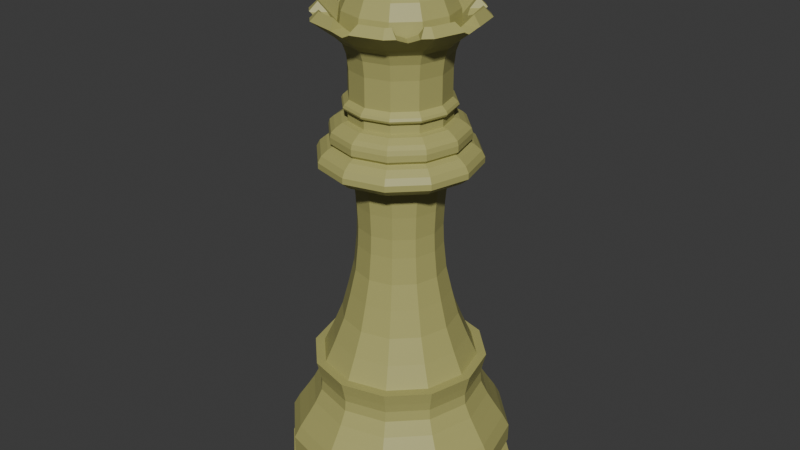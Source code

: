 # Source: Queen_White.blend  (saved by Blender 5.0.119; exported with 4.5.12 LTS)
import bpy
from mathutils import Matrix  # noqa: F401  (used for matrix-valued properties, if any)

bpy.ops.wm.read_factory_settings(use_empty=True)
scene = bpy.context.scene
scene.name = 'Scene'

# ---- collections
col_collection = bpy.data.collections.new('Collection'); scene.collection.children.link(col_collection)

# ---- materials (node trees are filled in below, after node groups)
mat_white = bpy.data.materials.new('White')
mat_white.alpha_threshold = 0.0
mat_white.use_backface_culling_lightprobe_volume = False
mat_white.roughness = 0.5
mat_white.line_color = (0.0, 0.0, 0.0, 1.0)

# ---- material node trees
mat_white.use_nodes = True; mat_white.node_tree.nodes.clear()
_N = mat_white.node_tree.nodes; _L = mat_white.node_tree.links
n0 = _N.new('ShaderNodeOutputMaterial'); n0.name = 'Material Output'; n0.location = (200, 100)
n1 = _N.new('ShaderNodeBsdfPrincipled'); n1.name = 'Principled BSDF'; n1.location = (-200, 100)
n1.inputs[0].default_value = (0.4225, 0.4059, 0.1379, 1.0)
_L.new(n1.outputs[0], n0.inputs[0])
n0.is_active_output = True

# ---- world
world_world = bpy.data.worlds.new('World'); scene.world = world_world
world_world.use_nodes = True; world_world.node_tree.nodes.clear()
_N = world_world.node_tree.nodes; _L = world_world.node_tree.links
n0 = _N.new('ShaderNodeOutputWorld'); n0.name = 'World Output'; n0.location = (200, 100)
n1 = _N.new('ShaderNodeBackground'); n1.name = 'Background'; n1.location = (-200, 100)
n1.inputs[0].default_value = (0.05088, 0.05088, 0.05088, 1.0)
_L.new(n1.outputs[0], n0.inputs[0])
n0.is_active_output = True
world_world.color = (0.05088, 0.05088, 0.05088)
world_world.sun_shadow_jitter_overblur = 0.0

# ---- meshes
me_plane_001 = bpy.data.meshes.new('Plane.001')
me_plane_001.from_pydata([(5.96e-08, 0.0, 1.79), (5.96e-08, 0.03669, 1.783), (5.96e-08, 0.06289, 1.774), (5.96e-08, 0.07337, 1.753), (5.96e-08, 0.07993, 1.726), (5.96e-08, 0.06813, 1.702), (5.96e-08, 0.05241, 1.684), (5.96e-08, 0.05241, 1.675), (5.96e-08, 0.08255, 1.665), (5.96e-08, 0.1192, 1.644), (5.96e-08, 0.1494, 1.619), (5.96e-08, 0.1709, 1.574), (5.96e-08, 0.1784, 1.52), (5.96e-08, 0.2182, 1.523), (5.96e-08, 0.1885, 1.501), (5.96e-08, 0.169, 1.482), (5.96e-08, 0.1582, 1.452), (5.96e-08, 0.1525, 1.405), (5.96e-08, 0.1525, 1.317), (5.96e-08, 0.1677, 1.303), (5.96e-08, 0.1715, 1.295), (5.96e-08, 0.169, 1.289), (5.96e-08, 0.1563, 1.281), (5.96e-08, 0.157, 1.254), (-0.1337, 0.1337, 1.537), (5.96e-08, 0.1746, 1.25), (5.96e-08, 0.1961, 1.236), (5.96e-08, 0.2081, 1.225), (5.96e-08, 0.2119, 1.211), (5.96e-08, 0.2119, 1.192), (5.96e-08, 0.2024, 1.182), (5.96e-08, 0.2195, 1.174), (5.96e-08, 0.2397, 1.157), (5.96e-08, 0.2498, 1.138), (5.96e-08, 0.2498, 1.12), (5.96e-08, 0.2385, 1.11), (5.96e-08, 0.2233, 1.098), (5.96e-08, 0.1456, 1.094), (5.96e-08, 0.1418, 1.051), (5.96e-08, 0.1355, 0.9832), (5.96e-08, 0.1323, 0.9105), (5.96e-08, 0.1348, 0.8511), (5.96e-08, 0.1437, 0.7665), (5.96e-08, 0.162, 0.6881), (5.96e-08, 0.1841, 0.6041), (5.96e-08, 0.2157, 0.527), (5.96e-08, 0.2467, 0.4594), (5.96e-08, 0.2764, 0.4594), (5.96e-08, 0.2669, 0.4196), (5.96e-08, 0.2612, 0.3911), (5.96e-08, 0.2637, 0.357), (5.96e-08, 0.2859, 0.3134), (5.96e-08, 0.3086, 0.2774), (5.96e-08, 0.3389, 0.2319), (5.96e-08, 0.3592, 0.194), (5.96e-08, 0.3585, 0.1365), (-0.1337, -0.1337, 1.537), (5.96e-08, 0.3377, 0.1011), (5.96e-08, 0.3377, 0.0853), (5.96e-08, 0.3655, 0.0853), (5.96e-08, 0.3655, 0.01896), (5.96e-08, 0.3383, 0.0), (5.96e-08, 0.0, 0.0), (0.0, 0.0, 1.79), (-0.01834, 0.03177, 1.783), (-0.03145, 0.05447, 1.774), (-0.03669, 0.06354, 1.753), (-0.03996, 0.06922, 1.726), (-0.03407, 0.05901, 1.702), (-0.02621, 0.04539, 1.684), (-0.02621, 0.04539, 1.675), (-0.04127, 0.07149, 1.665), (-0.05962, 0.1033, 1.644), (-0.07468, 0.1294, 1.619), (-0.08543, 0.148, 1.574), (-0.08922, 0.1545, 1.52), (-0.1161, 0.201, 1.578), (-0.129, 0.2235, 1.553), (-0.1091, 0.189, 1.523), (-0.09427, 0.1633, 1.501), (-0.08448, 0.1463, 1.482), (-0.07911, 0.137, 1.452), (-0.07626, 0.1321, 1.405), (-0.07626, 0.1321, 1.317), (-0.08385, 0.1452, 1.303), (-0.08574, 0.1485, 1.295), (-0.08448, 0.1463, 1.289), (-0.07816, 0.1354, 1.281), (-0.07848, 0.1359, 1.254), (0.1337, -0.1337, 1.537), (-0.08732, 0.1512, 1.25), (-0.09806, 0.1699, 1.236), (-0.1041, 0.1802, 1.225), (-0.106, 0.1835, 1.211), (-0.106, 0.1835, 1.192), (-0.1012, 0.1753, 1.182), (-0.1098, 0.1901, 1.174), (-0.1199, 0.2076, 1.157), (-0.1249, 0.2164, 1.138), (-0.1249, 0.2164, 1.12), (-0.1192, 0.2065, 1.11), (-0.1116, 0.1934, 1.098), (-0.07279, 0.1261, 1.094), (-0.07089, 0.1228, 1.051), (-0.06773, 0.1173, 0.9832), (-0.06615, 0.1146, 0.9105), (-0.06742, 0.1168, 0.8511), (-0.07184, 0.1244, 0.7665), (-0.081, 0.1403, 0.6881), (-0.09206, 0.1595, 0.6041), (-0.1079, 0.1868, 0.527), (-0.1233, 0.2136, 0.4594), (-0.1382, 0.2393, 0.4594), (-0.1334, 0.2311, 0.4196), (-0.1306, 0.2262, 0.3911), (-0.1319, 0.2284, 0.357), (-0.1429, 0.2476, 0.3134), (-0.1543, 0.2673, 0.2774), (-0.1695, 0.2935, 0.2319), (-0.1796, 0.311, 0.194), (-0.1793, 0.3105, 0.1365), (-0.1688, 0.2924, 0.1011), (0.1337, 0.1337, 1.537), (-0.1688, 0.2924, 0.0853), (-0.1827, 0.3165, 0.0853), (-0.1827, 0.3165, 0.01896), (-0.1691, 0.293, 0.0), (0.0, 0.0, 0.0), (-0.03177, 0.01834, 1.783), (-0.05447, 0.03145, 1.774), (-0.06354, 0.03669, 1.753), (-0.06922, 0.03996, 1.726), (-0.05901, 0.03407, 1.702), (-0.04539, 0.02621, 1.684), (-0.04539, 0.02621, 1.675), (-0.07149, 0.04127, 1.665), (-0.1033, 0.05962, 1.644), (-0.1294, 0.07468, 1.619), (-0.148, 0.08543, 1.574), (-0.1545, 0.08922, 1.52), (-0.201, 0.1161, 1.578), (-0.2235, 0.129, 1.553), (-0.189, 0.1091, 1.523), (-0.1633, 0.09427, 1.501), (-0.1463, 0.08448, 1.482), (-0.137, 0.07911, 1.452), (-0.1321, 0.07626, 1.405), (-0.1321, 0.07626, 1.317), (-0.1452, 0.08385, 1.303), (-0.1485, 0.08574, 1.295), (-0.1463, 0.08448, 1.289), (-0.1354, 0.07816, 1.281), (-0.1359, 0.07848, 1.254), (-0.1512, 0.08732, 1.25), (-0.1699, 0.09806, 1.236), (-0.1802, 0.1041, 1.225), (-0.1835, 0.106, 1.211), (-0.1835, 0.106, 1.192), (-0.1753, 0.1012, 1.182), (-0.1901, 0.1098, 1.174), (-0.2076, 0.1199, 1.157), (-0.2164, 0.1249, 1.138), (-0.2164, 0.1249, 1.12), (-0.2065, 0.1192, 1.11), (-0.1934, 0.1116, 1.098), (-0.1261, 0.07279, 1.094), (-0.1228, 0.07089, 1.051), (-0.1173, 0.06773, 0.9832), (-0.1146, 0.06615, 0.9105), (-0.1168, 0.06742, 0.8511), (-0.1244, 0.07184, 0.7665), (-0.1403, 0.081, 0.6881), (-0.1595, 0.09206, 0.6041), (-0.1868, 0.1079, 0.527), (-0.2136, 0.1233, 0.4594), (-0.2393, 0.1382, 0.4594), (-0.2311, 0.1334, 0.4196), (-0.2262, 0.1306, 0.3911), (-0.2284, 0.1319, 0.357), (-0.2476, 0.1429, 0.3134), (-0.2673, 0.1543, 0.2774), (-0.2935, 0.1695, 0.2319), (-0.311, 0.1796, 0.194), (-0.3105, 0.1793, 0.1365), (-0.2924, 0.1688, 0.1011), (-0.2924, 0.1688, 0.0853), (-0.3165, 0.1827, 0.0853), (-0.3165, 0.1827, 0.01896), (-0.293, 0.1691, 0.0), (-0.03669, 2.384e-07, 1.783), (-0.06289, 2.384e-07, 1.774), (-0.07337, 0.0, 1.753), (-0.07993, 2.384e-07, 1.726), (-0.06813, 0.0, 1.702), (-0.05241, 0.0, 1.684), (-0.05241, 0.0, 1.675), (-0.08255, 2.384e-07, 1.665), (-0.1192, 0.0, 1.644), (-0.1494, 2.384e-07, 1.619), (-0.1709, 0.0, 1.574), (-0.1784, 0.0, 1.52), (-0.2182, 0.0, 1.523), (-0.1885, 0.0, 1.501), (-0.169, 0.0, 1.482), (-0.1582, 0.0, 1.452), (-0.1525, 2.384e-07, 1.405), (-0.1525, 2.384e-07, 1.317), (-0.1677, 0.0, 1.303), (-0.1715, 2.384e-07, 1.295), (-0.169, 0.0, 1.289), (-0.1563, 2.384e-07, 1.281), (-0.157, 2.384e-07, 1.254), (-0.1746, 2.384e-07, 1.25), (-0.1961, 0.0, 1.236), (-0.2081, 2.384e-07, 1.225), (-0.2119, 2.384e-07, 1.211), (-0.2119, 2.384e-07, 1.192), (-0.2024, 2.384e-07, 1.182), (-0.2195, 0.0, 1.174), (-0.2397, 2.384e-07, 1.157), (-0.2498, 0.0, 1.138), (-0.2498, 0.0, 1.12), (-0.2385, 2.384e-07, 1.11), (-0.2233, 0.0, 1.098), (-0.1456, 2.384e-07, 1.094), (-0.1418, 0.0, 1.051), (-0.1355, 2.384e-07, 0.9832), (-0.1323, 0.0, 0.9105), (-0.1348, 0.0, 0.8511), (-0.1437, 0.0, 0.7665), (-0.162, 0.0, 0.6881), (-0.1841, 2.384e-07, 0.6041), (-0.2157, 2.384e-07, 0.527), (-0.2467, 2.384e-07, 0.4594), (-0.2764, 0.0, 0.4594), (-0.2669, 0.0, 0.4196), (-0.2612, 2.384e-07, 0.3911), (-0.2637, 0.0, 0.357), (-0.2859, 0.0, 0.3134), (-0.3086, 0.0, 0.2774), (-0.3389, 2.384e-07, 0.2319), (-0.3592, 2.384e-07, 0.194), (-0.3585, 2.384e-07, 0.1365), (-0.3377, 0.0, 0.1011), (-0.3377, 0.0, 0.0853), (-0.3655, 0.0, 0.0853), (-0.3655, 0.0, 0.01896), (-0.3383, 0.0, 0.0), (-0.03177, -0.01834, 1.783), (-0.05447, -0.03145, 1.774), (-0.06354, -0.03669, 1.753), (-0.06922, -0.03996, 1.726), (-0.05901, -0.03407, 1.702), (-0.04539, -0.02621, 1.684), (-0.04539, -0.02621, 1.675), (-0.07149, -0.04127, 1.665), (-0.1033, -0.05962, 1.644), (-0.1294, -0.07468, 1.619), (-0.148, -0.08543, 1.574), (-0.1545, -0.08922, 1.52), (-0.201, -0.1161, 1.578), (-0.2235, -0.129, 1.553), (-0.189, -0.1091, 1.523), (-0.1633, -0.09427, 1.501), (-0.1463, -0.08448, 1.482), (-0.137, -0.07911, 1.452), (-0.1321, -0.07626, 1.405), (-0.1321, -0.07626, 1.317), (-0.1452, -0.08385, 1.303), (-0.1485, -0.08574, 1.295), (-0.1463, -0.08448, 1.289), (-0.1354, -0.07816, 1.281), (-0.1359, -0.07848, 1.254), (-0.1512, -0.08732, 1.25), (-0.1699, -0.09806, 1.236), (-0.1802, -0.1041, 1.225), (-0.1835, -0.106, 1.211), (-0.1835, -0.106, 1.192), (-0.1753, -0.1012, 1.182), (-0.1901, -0.1098, 1.174), (-0.2076, -0.1199, 1.157), (-0.2164, -0.1249, 1.138), (-0.2164, -0.1249, 1.12), (-0.2065, -0.1192, 1.11), (-0.1934, -0.1116, 1.098), (-0.1261, -0.07279, 1.094), (-0.1228, -0.07089, 1.051), (-0.1173, -0.06773, 0.9832), (-0.1146, -0.06615, 0.9105), (-0.1168, -0.06742, 0.8511), (-0.1244, -0.07184, 0.7665), (-0.1403, -0.081, 0.6881), (-0.1595, -0.09206, 0.6041), (-0.1868, -0.1079, 0.527), (-0.2136, -0.1233, 0.4594), (-0.2393, -0.1382, 0.4594), (-0.2311, -0.1334, 0.4196), (-0.2262, -0.1306, 0.3911), (-0.2284, -0.1319, 0.357), (-0.2476, -0.1429, 0.3134), (-0.2673, -0.1543, 0.2774), (-0.2935, -0.1695, 0.2319), (-0.311, -0.1796, 0.194), (-0.3105, -0.1793, 0.1365), (-0.2924, -0.1688, 0.1011), (-0.2924, -0.1688, 0.0853), (-0.3165, -0.1827, 0.0853), (-0.3165, -0.1827, 0.01896), (-0.293, -0.1691, 0.0), (-0.01834, -0.03177, 1.783), (-0.03145, -0.05447, 1.774), (-0.03669, -0.06354, 1.753), (-0.03996, -0.06922, 1.726), (-0.03407, -0.059, 1.702), (-0.02621, -0.04539, 1.684), (-0.02621, -0.04539, 1.675), (-0.04127, -0.07149, 1.665), (-0.05962, -0.1033, 1.644), (-0.07468, -0.1294, 1.619), (-0.08543, -0.148, 1.574), (-0.08922, -0.1545, 1.52), (-0.1161, -0.201, 1.578), (-0.129, -0.2235, 1.553), (-0.1091, -0.189, 1.523), (-0.09427, -0.1633, 1.501), (-0.08448, -0.1463, 1.482), (-0.07911, -0.137, 1.452), (-0.07626, -0.1321, 1.405), (-0.07626, -0.1321, 1.317), (-0.08385, -0.1452, 1.303), (-0.08574, -0.1485, 1.295), (-0.08448, -0.1463, 1.289), (-0.07816, -0.1354, 1.281), (-0.07848, -0.1359, 1.254), (-0.08732, -0.1512, 1.25), (-0.09806, -0.1699, 1.236), (-0.1041, -0.1802, 1.225), (-0.106, -0.1835, 1.211), (-0.106, -0.1835, 1.192), (-0.1012, -0.1753, 1.182), (-0.1098, -0.1901, 1.174), (-0.1199, -0.2076, 1.157), (-0.1249, -0.2164, 1.138), (-0.1249, -0.2164, 1.12), (-0.1192, -0.2065, 1.11), (-0.1116, -0.1934, 1.098), (-0.07279, -0.1261, 1.094), (-0.07089, -0.1228, 1.051), (-0.06773, -0.1173, 0.9832), (-0.06615, -0.1146, 0.9105), (-0.06742, -0.1168, 0.8511), (-0.07184, -0.1244, 0.7665), (-0.081, -0.1403, 0.6881), (-0.09206, -0.1595, 0.6041), (-0.1079, -0.1868, 0.527), (-0.1233, -0.2136, 0.4594), (-0.1382, -0.2393, 0.4594), (-0.1334, -0.2311, 0.4196), (-0.1306, -0.2262, 0.3911), (-0.1319, -0.2284, 0.357), (-0.1429, -0.2476, 0.3134), (-0.1543, -0.2673, 0.2774), (-0.1695, -0.2935, 0.2319), (-0.1796, -0.311, 0.194), (-0.1793, -0.3105, 0.1365), (-0.1688, -0.2924, 0.1011), (-0.1688, -0.2924, 0.0853), (-0.1827, -0.3165, 0.0853), (-0.1827, -0.3165, 0.01896), (-0.1691, -0.293, 0.0), (-2.384e-07, -0.03669, 1.783), (-2.384e-07, -0.06289, 1.774), (-1.192e-07, -0.07337, 1.753), (-2.384e-07, -0.07993, 1.726), (-2.384e-07, -0.06813, 1.702), (0.0, -0.05241, 1.684), (0.0, -0.05241, 1.675), (-2.384e-07, -0.08255, 1.665), (-1.192e-07, -0.1192, 1.644), (-2.384e-07, -0.1494, 1.619), (-1.192e-07, -0.1709, 1.574), (-1.192e-07, -0.1784, 1.52), (-1.192e-07, -0.2182, 1.523), (-1.192e-07, -0.1885, 1.501), (-1.192e-07, -0.169, 1.482), (0.0, -0.1582, 1.452), (-2.384e-07, -0.1525, 1.405), (-2.384e-07, -0.1525, 1.317), (0.0, -0.1677, 1.303), (-2.384e-07, -0.1715, 1.295), (-1.192e-07, -0.169, 1.289), (-3.576e-07, -0.1563, 1.281), (-2.384e-07, -0.157, 1.254), (-3.576e-07, -0.1746, 1.25), (-1.192e-07, -0.1961, 1.236), (-2.384e-07, -0.2081, 1.225), (-2.384e-07, -0.2119, 1.211), (-2.384e-07, -0.2119, 1.192), (-2.384e-07, -0.2024, 1.182), (0.0, -0.2195, 1.174), (-2.384e-07, -0.2397, 1.157), (-1.192e-07, -0.2498, 1.138), (-1.192e-07, -0.2498, 1.12), (-2.384e-07, -0.2385, 1.11), (-1.192e-07, -0.2233, 1.098), (-4.768e-07, -0.1456, 1.094), (0.0, -0.1418, 1.051), (-2.384e-07, -0.1355, 0.9832), (0.0, -0.1323, 0.9105), (-1.192e-07, -0.1348, 0.8511), (-1.192e-07, -0.1437, 0.7665), (-1.192e-07, -0.162, 0.6881), (-2.384e-07, -0.1841, 0.6041), (-2.384e-07, -0.2157, 0.527), (-3.576e-07, -0.2467, 0.4594), (-1.192e-07, -0.2764, 0.4594), (0.0, -0.2669, 0.4196), (-3.576e-07, -0.2612, 0.3911), (-1.192e-07, -0.2637, 0.357), (-1.192e-07, -0.2859, 0.3134), (-1.192e-07, -0.3086, 0.2774), (-2.384e-07, -0.3389, 0.2319), (-3.576e-07, -0.3592, 0.194), (-2.384e-07, -0.3585, 0.1365), (0.0, -0.3377, 0.1011), (0.0, -0.3377, 0.0853), (0.0, -0.3655, 0.0853), (0.0, -0.3655, 0.01896), (0.0, -0.3383, 0.0), (0.01834, -0.03177, 1.783), (0.03145, -0.05447, 1.774), (0.03669, -0.06354, 1.753), (0.03996, -0.06922, 1.726), (0.03407, -0.059, 1.702), (0.02621, -0.04539, 1.684), (0.02621, -0.04539, 1.675), (0.04127, -0.07149, 1.665), (0.05962, -0.1033, 1.644), (0.07468, -0.1294, 1.619), (0.08543, -0.148, 1.574), (0.08922, -0.1545, 1.52), (0.1161, -0.201, 1.578), (0.129, -0.2235, 1.553), (0.1091, -0.189, 1.523), (0.09427, -0.1633, 1.501), (0.08448, -0.1463, 1.482), (0.07911, -0.137, 1.452), (0.07626, -0.1321, 1.405), (0.07626, -0.1321, 1.317), (0.08385, -0.1452, 1.303), (0.08574, -0.1485, 1.295), (0.08448, -0.1463, 1.289), (0.07816, -0.1354, 1.281), (0.07848, -0.1359, 1.254), (0.08732, -0.1512, 1.25), (0.09806, -0.1699, 1.236), (0.1041, -0.1802, 1.225), (0.106, -0.1835, 1.211), (0.106, -0.1835, 1.192), (0.1012, -0.1753, 1.182), (0.1098, -0.1901, 1.174), (0.1199, -0.2076, 1.157), (0.1249, -0.2164, 1.138), (0.1249, -0.2164, 1.12), (0.1192, -0.2065, 1.11), (0.1116, -0.1934, 1.098), (0.07279, -0.1261, 1.094), (0.07089, -0.1228, 1.051), (0.06773, -0.1173, 0.9832), (0.06615, -0.1146, 0.9105), (0.06742, -0.1168, 0.8511), (0.07184, -0.1244, 0.7665), (0.081, -0.1403, 0.6881), (0.09206, -0.1595, 0.6041), (0.1079, -0.1868, 0.527), (0.1233, -0.2136, 0.4594), (0.1382, -0.2393, 0.4594), (0.1334, -0.2311, 0.4196), (0.1306, -0.2262, 0.3911), (0.1319, -0.2284, 0.357), (0.1429, -0.2476, 0.3134), (0.1543, -0.2673, 0.2774), (0.1695, -0.2935, 0.2319), (0.1796, -0.311, 0.194), (0.1793, -0.3105, 0.1365), (0.1688, -0.2924, 0.1011), (0.1688, -0.2924, 0.0853), (0.1827, -0.3165, 0.0853), (0.1827, -0.3165, 0.01896), (0.1691, -0.293, 0.0), (0.03177, -0.01834, 1.783), (0.05447, -0.03145, 1.774), (0.06354, -0.03669, 1.753), (0.06922, -0.03996, 1.726), (0.059, -0.03407, 1.702), (0.04539, -0.02621, 1.684), (0.04539, -0.02621, 1.675), (0.07149, -0.04127, 1.665), (0.1033, -0.05962, 1.644), (0.1294, -0.07468, 1.619), (0.148, -0.08543, 1.574), (0.1545, -0.08922, 1.52), (0.201, -0.1161, 1.578), (0.2235, -0.129, 1.553), (0.189, -0.1091, 1.523), (0.1633, -0.09427, 1.501), (0.1463, -0.08448, 1.482), (0.137, -0.07911, 1.452), (0.1321, -0.07626, 1.405), (0.1321, -0.07626, 1.317), (0.1452, -0.08385, 1.303), (0.1485, -0.08574, 1.295), (0.1463, -0.08448, 1.289), (0.1354, -0.07816, 1.281), (0.1359, -0.07848, 1.254), (0.1512, -0.08732, 1.25), (0.1699, -0.09806, 1.236), (0.1802, -0.1041, 1.225), (0.1835, -0.106, 1.211), (0.1835, -0.106, 1.192), (0.1753, -0.1012, 1.182), (0.1901, -0.1098, 1.174), (0.2076, -0.1199, 1.157), (0.2164, -0.1249, 1.138), (0.2164, -0.1249, 1.12), (0.2065, -0.1192, 1.11), (0.1934, -0.1116, 1.098), (0.1261, -0.07279, 1.094), (0.1228, -0.07089, 1.051), (0.1173, -0.06773, 0.9832), (0.1146, -0.06615, 0.9105), (0.1168, -0.06742, 0.8511), (0.1244, -0.07184, 0.7665), (0.1403, -0.081, 0.6881), (0.1595, -0.09206, 0.6041), (0.1868, -0.1079, 0.527), (0.2136, -0.1233, 0.4594), (0.2393, -0.1382, 0.4594), (0.2311, -0.1334, 0.4196), (0.2262, -0.1306, 0.3911), (0.2284, -0.1319, 0.357), (0.2476, -0.1429, 0.3134), (0.2673, -0.1543, 0.2774), (0.2935, -0.1695, 0.2319), (0.311, -0.1796, 0.194), (0.3105, -0.1793, 0.1365), (0.2924, -0.1688, 0.1011), (0.2924, -0.1688, 0.0853), (0.3165, -0.1827, 0.0853), (0.3165, -0.1827, 0.01896), (0.293, -0.1691, 0.0), (0.03669, -4.768e-07, 1.783), (0.06289, -2.384e-07, 1.774), (0.07337, -2.384e-07, 1.753), (0.07993, -4.768e-07, 1.726), (0.06813, 0.0, 1.702), (0.05241, 0.0, 1.684), (0.05241, 0.0, 1.675), (0.08255, -2.384e-07, 1.665), (0.1192, -2.384e-07, 1.644), (0.1494, 0.0, 1.619), (0.1709, -2.384e-07, 1.574), (0.1784, 0.0, 1.52), (0.2182, -2.384e-07, 1.523), (0.1885, -2.384e-07, 1.501), (0.169, -2.384e-07, 1.482), (0.1582, 0.0, 1.452), (0.1525, -2.384e-07, 1.405), (0.1525, -2.384e-07, 1.317), (0.1677, 0.0, 1.303), (0.1715, -4.768e-07, 1.295), (0.169, -2.384e-07, 1.289), (0.1563, -4.768e-07, 1.281), (0.157, -4.768e-07, 1.254), (0.1746, -4.768e-07, 1.25), (0.1961, 0.0, 1.236), (0.2081, -4.768e-07, 1.225), (0.2119, 0.0, 1.211), (0.2119, 0.0, 1.192), (0.2024, -4.768e-07, 1.182), (0.2195, 0.0, 1.174), (0.2397, -2.384e-07, 1.157), (0.2498, -2.384e-07, 1.138), (0.2498, -2.384e-07, 1.12), (0.2385, -4.768e-07, 1.11), (0.2233, 0.0, 1.098), (0.1456, -4.768e-07, 1.094), (0.1418, 0.0, 1.051), (0.1355, -4.768e-07, 0.9832), (0.1323, 0.0, 0.9105), (0.1348, -2.384e-07, 0.8511), (0.1437, -2.384e-07, 0.7665), (0.162, -2.384e-07, 0.6881), (0.1841, -4.768e-07, 0.6041), (0.2157, -4.768e-07, 0.527), (0.2467, -4.768e-07, 0.4594), (0.2764, 0.0, 0.4594), (0.2669, 0.0, 0.4196), (0.2612, -4.768e-07, 0.3911), (0.2637, -2.384e-07, 0.357), (0.2859, 0.0, 0.3134), (0.3086, -2.384e-07, 0.2774), (0.3389, -2.384e-07, 0.2319), (0.3592, -2.384e-07, 0.194), (0.3585, -2.384e-07, 0.1365), (0.3377, 0.0, 0.1011), (0.3377, 0.0, 0.0853), (0.3655, 0.0, 0.0853), (0.3655, 0.0, 0.01896), (0.3383, 0.0, 0.0), (0.03177, 0.01834, 1.783), (0.05447, 0.03145, 1.774), (0.06354, 0.03669, 1.753), (0.06922, 0.03996, 1.726), (0.059, 0.03407, 1.702), (0.04539, 0.02621, 1.684), (0.04539, 0.02621, 1.675), (0.07149, 0.04127, 1.665), (0.1033, 0.05962, 1.644), (0.1294, 0.07468, 1.619), (0.148, 0.08543, 1.574), (0.1545, 0.08922, 1.52), (0.201, 0.1161, 1.578), (0.2235, 0.129, 1.553), (0.189, 0.1091, 1.523), (0.1633, 0.09427, 1.501), (0.1463, 0.08448, 1.482), (0.137, 0.07911, 1.452), (0.1321, 0.07626, 1.405), (0.1321, 0.07626, 1.317), (0.1452, 0.08385, 1.303), (0.1485, 0.08574, 1.295), (0.1463, 0.08448, 1.289), (0.1354, 0.07816, 1.281), (0.1359, 0.07848, 1.254), (0.1512, 0.08732, 1.25), (0.1699, 0.09806, 1.236), (0.1802, 0.1041, 1.225), (0.1835, 0.106, 1.211), (0.1835, 0.106, 1.192), (0.1753, 0.1012, 1.182), (0.1901, 0.1098, 1.174), (0.2076, 0.1199, 1.157), (0.2164, 0.1249, 1.138), (0.2164, 0.1249, 1.12), (0.2065, 0.1192, 1.11), (0.1934, 0.1116, 1.098), (0.1261, 0.07279, 1.094), (0.1228, 0.07089, 1.051), (0.1173, 0.06773, 0.9832), (0.1146, 0.06615, 0.9105), (0.1168, 0.06742, 0.8511), (0.1244, 0.07184, 0.7665), (0.1403, 0.081, 0.6881), (0.1595, 0.09206, 0.6041), (0.1868, 0.1079, 0.527), (0.2136, 0.1233, 0.4594), (0.2393, 0.1382, 0.4594), (0.2311, 0.1334, 0.4196), (0.2262, 0.1306, 0.3911), (0.2284, 0.1319, 0.357), (0.2476, 0.1429, 0.3134), (0.2673, 0.1543, 0.2774), (0.2935, 0.1695, 0.2319), (0.311, 0.1796, 0.194), (0.3105, 0.1793, 0.1365), (0.2924, 0.1688, 0.1011), (0.2924, 0.1688, 0.0853), (0.3165, 0.1827, 0.0853), (0.3165, 0.1827, 0.01896), (0.293, 0.1691, 0.0), (0.01834, 0.03177, 1.783), (0.03145, 0.05447, 1.774), (0.03669, 0.06354, 1.753), (0.03996, 0.06922, 1.726), (0.03407, 0.059, 1.702), (0.02621, 0.04539, 1.684), (0.02621, 0.04539, 1.675), (0.04127, 0.07149, 1.665), (0.05962, 0.1033, 1.644), (0.07468, 0.1294, 1.619), (0.08543, 0.148, 1.574), (0.08922, 0.1545, 1.52), (0.1161, 0.201, 1.578), (0.129, 0.2235, 1.553), (0.1091, 0.189, 1.523), (0.09427, 0.1633, 1.501), (0.08448, 0.1463, 1.482), (0.07911, 0.137, 1.452), (0.07626, 0.1321, 1.405), (0.07626, 0.1321, 1.317), (0.08385, 0.1452, 1.303), (0.08574, 0.1485, 1.295), (0.08448, 0.1463, 1.289), (0.07816, 0.1354, 1.281), (0.07848, 0.1359, 1.254), (0.08732, 0.1512, 1.25), (0.09806, 0.1699, 1.236), (0.1041, 0.1802, 1.225), (0.106, 0.1835, 1.211), (0.106, 0.1835, 1.192), (0.1012, 0.1753, 1.182), (0.1098, 0.1901, 1.174), (0.1199, 0.2076, 1.157), (0.1249, 0.2164, 1.138), (0.1249, 0.2164, 1.12), (0.1192, 0.2065, 1.11), (0.1116, 0.1934, 1.098), (0.07279, 0.1261, 1.094), (0.07089, 0.1228, 1.051), (0.06773, 0.1173, 0.9832), (0.06615, 0.1146, 0.9105), (0.06742, 0.1168, 0.8511), (0.07184, 0.1244, 0.7665), (0.081, 0.1403, 0.6881), (0.09206, 0.1595, 0.6041), (0.1079, 0.1868, 0.527), (0.1233, 0.2136, 0.4594), (0.1382, 0.2393, 0.4594), (0.1334, 0.2311, 0.4196), (0.1306, 0.2262, 0.3911), (0.1319, 0.2284, 0.357), (0.1429, 0.2476, 0.3134), (0.1543, 0.2673, 0.2774), (0.1695, 0.2935, 0.2319), (0.1796, 0.311, 0.194), (0.1793, 0.3105, 0.1365), (0.1688, 0.2924, 0.1011), (0.1688, 0.2924, 0.0853), (0.1827, 0.3165, 0.0853), (0.1827, 0.3165, 0.01896), (0.1691, 0.293, 0.0), (-0.02999, 0.1977, 1.55), (-0.04197, 0.2209, 1.578), (4.153e-08, 0.1944, 1.537), (5.96e-08, 0.1944, 1.537), (-0.0315, 0.2496, 1.553), (4.153e-08, 0.237, 1.537), (5.96e-08, 0.237, 1.537), (-0.02999, 0.2453, 1.55), (-0.1882, 0.1289, 1.578), (-0.1193, 0.1617, 1.55), (-0.1289, 0.1882, 1.578), (-0.1617, 0.1193, 1.55), (-0.1311, 0.1363, 1.539), (-0.1363, 0.1311, 1.539), (-0.1985, 0.154, 1.553), (-0.154, 0.1985, 1.553), (-0.1942, 0.1518, 1.55), (-0.1518, 0.1942, 1.55), (-0.1619, 0.1619, 1.537), (-0.2209, 0.04197, 1.578), (-0.1944, 0.0, 1.537), (-0.1944, 1.078e-07, 1.537), (-0.1977, 0.02999, 1.55), (-0.2496, 0.0315, 1.553), (-0.237, 1.122e-07, 1.537), (-0.2453, 0.02999, 1.55), (-0.1977, -0.02999, 1.55), (-0.2209, -0.04197, 1.578), (-0.2496, -0.0315, 1.553), (-0.237, 1.092e-07, 1.537), (-0.2453, -0.02999, 1.55), (-0.1985, -0.154, 1.553), (-0.154, -0.1985, 1.553), (-0.1882, -0.1289, 1.578), (-0.1289, -0.1882, 1.578), (-0.1942, -0.1518, 1.55), (-0.1619, -0.1619, 1.537), (-0.1518, -0.1942, 1.55), (-0.1617, -0.1193, 1.55), (-0.1363, -0.1311, 1.539), (-0.1311, -0.1363, 1.539), (-0.1193, -0.1617, 1.55), (-0.04197, -0.2209, 1.578), (-0.02999, -0.1977, 1.55), (-1.437e-07, -0.1944, 1.537), (-1.192e-07, -0.1944, 1.537), (-0.0315, -0.2496, 1.553), (-0.02999, -0.2453, 1.55), (-1.753e-07, -0.237, 1.537), (0.02999, -0.1977, 1.55), (0.04197, -0.2209, 1.578), (0.0315, -0.2496, 1.553), (-1.4e-07, -0.237, 1.537), (0.02999, -0.2453, 1.55), (0.1289, -0.1882, 1.578), (0.1193, -0.1617, 1.55), (0.1882, -0.1289, 1.578), (0.1311, -0.1363, 1.539), (0.1363, -0.1311, 1.539), (0.1617, -0.1193, 1.55), (0.154, -0.1985, 1.553), (0.1985, -0.154, 1.553), (0.1518, -0.1942, 1.55), (0.1619, -0.1619, 1.537), (0.1942, -0.1518, 1.55), (0.2209, -0.04197, 1.578), (0.1977, -0.02999, 1.55), (0.1944, -7.075e-08, 1.537), (0.1944, -9.448e-08, 1.537), (0.2496, -0.0315, 1.553), (0.2453, -0.02999, 1.55), (0.237, -2.384e-07, 1.537), (0.1977, 0.02999, 1.55), (0.2209, 0.04197, 1.578), (0.2496, 0.0315, 1.553), (0.237, -9.302e-08, 1.537), (0.2453, 0.02999, 1.55), (0.1289, 0.1882, 1.578), (0.1882, 0.1289, 1.578), (0.1617, 0.1193, 1.55), (0.1193, 0.1617, 1.55), (0.1363, 0.1311, 1.539), (0.1311, 0.1363, 1.539), (0.154, 0.1985, 1.553), (0.1985, 0.154, 1.553), (0.1518, 0.1942, 1.55), (0.1942, 0.1518, 1.55), (0.1619, 0.1619, 1.537), (0.04197, 0.2209, 1.578), (0.02999, 0.1977, 1.55), (0.0315, 0.2496, 1.553), (0.02999, 0.2453, 1.55)], [], [(57, 58, 123, 121), (30, 31, 96, 95), (5, 6, 69, 68), (58, 59, 124, 123), (31, 32, 97, 96), (6, 7, 70, 69), (59, 60, 125, 124), (32, 33, 98, 97), (7, 8, 71, 70), (60, 61, 126, 125), (33, 34, 99, 98), (8, 9, 72, 71), (61, 62, 127, 126), (34, 35, 100, 99), (9, 10, 73, 72), (35, 36, 101, 100), (10, 11, 74, 73), (36, 37, 102, 101), (11, 12, 75, 74), (37, 38, 103, 102), (733, 76, 75, 12, 735, 734, 732), (38, 39, 104, 103), (77, 76, 733, 736), (39, 40, 105, 104), (737, 738, 13, 78, 77, 736, 739), (40, 41, 106, 105), (13, 14, 79, 78), (41, 42, 107, 106), (14, 15, 80, 79), (42, 43, 108, 107), (15, 16, 81, 80), (43, 44, 109, 108), (16, 17, 82, 81), (44, 45, 110, 109), (17, 18, 83, 82), (45, 46, 111, 110), (18, 19, 84, 83), (46, 47, 112, 111), (19, 20, 85, 84), (47, 48, 113, 112), (20, 21, 86, 85), (48, 49, 114, 113), (21, 22, 87, 86), (49, 50, 115, 114), (22, 23, 88, 87), (50, 51, 116, 115), (23, 25, 90, 88), (51, 52, 117, 116), (25, 26, 91, 90), (0, 1, 64, 63), (52, 53, 118, 117), (26, 27, 92, 91), (1, 2, 65, 64), (53, 54, 119, 118), (27, 28, 93, 92), (2, 3, 66, 65), (54, 55, 120, 119), (28, 29, 94, 93), (3, 4, 67, 66), (55, 57, 121, 120), (29, 30, 95, 94), (4, 5, 68, 67), (84, 85, 149, 148), (112, 113, 176, 175), (85, 86, 150, 149), (113, 114, 177, 176), (86, 87, 151, 150), (114, 115, 178, 177), (87, 88, 152, 151), (115, 116, 179, 178), (88, 90, 153, 152), (116, 117, 180, 179), (90, 91, 154, 153), (64, 128, 63), (117, 118, 181, 180), (91, 92, 155, 154), (64, 65, 129, 128), (118, 119, 182, 181), (92, 93, 156, 155), (65, 66, 130, 129), (119, 120, 183, 182), (93, 94, 157, 156), (66, 67, 131, 130), (120, 121, 184, 183), (94, 95, 158, 157), (67, 68, 132, 131), (121, 123, 185, 184), (95, 96, 159, 158), (68, 69, 133, 132), (123, 124, 186, 185), (96, 97, 160, 159), (69, 70, 134, 133), (124, 125, 187, 186), (97, 98, 161, 160), (70, 71, 135, 134), (125, 126, 188, 187), (98, 99, 162, 161), (71, 72, 136, 135), (126, 127, 188), (99, 100, 163, 162), (72, 73, 137, 136), (100, 101, 164, 163), (73, 74, 138, 137), (101, 102, 165, 164), (74, 75, 139, 138), (102, 103, 166, 165), (740, 140, 139, 75, 76, 742, 741, 744, 745, 743), (103, 104, 167, 166), (746, 141, 140, 740), (742, 76, 77, 747), (104, 105, 168, 167), (747, 77, 78, 142, 141, 746, 748, 750, 749), (105, 106, 169, 168), (78, 79, 143, 142), (106, 107, 170, 169), (79, 80, 144, 143), (107, 108, 171, 170), (80, 81, 145, 144), (108, 109, 172, 171), (81, 82, 146, 145), (109, 110, 173, 172), (82, 83, 147, 146), (110, 111, 174, 173), (83, 84, 148, 147), (111, 112, 175, 174), (154, 155, 214, 213), (128, 129, 190, 189), (181, 182, 241, 240), (155, 156, 215, 214), (129, 130, 191, 190), (182, 183, 242, 241), (156, 157, 216, 215), (130, 131, 192, 191), (183, 184, 243, 242), (157, 158, 217, 216), (131, 132, 193, 192), (184, 185, 244, 243), (158, 159, 218, 217), (132, 133, 194, 193), (185, 186, 245, 244), (159, 160, 219, 218), (133, 134, 195, 194), (186, 187, 246, 245), (160, 161, 220, 219), (134, 135, 196, 195), (187, 188, 247, 246), (161, 162, 221, 220), (135, 136, 197, 196), (188, 127, 247), (162, 163, 222, 221), (136, 137, 198, 197), (163, 164, 223, 222), (137, 138, 199, 198), (164, 165, 224, 223), (138, 139, 200, 199), (165, 166, 225, 224), (752, 200, 139, 140, 751, 754, 753), (166, 167, 226, 225), (751, 140, 141, 755), (167, 168, 227, 226), (755, 141, 142, 201, 756, 757), (168, 169, 228, 227), (142, 143, 202, 201), (169, 170, 229, 228), (143, 144, 203, 202), (170, 171, 230, 229), (144, 145, 204, 203), (171, 172, 231, 230), (145, 146, 205, 204), (172, 173, 232, 231), (146, 147, 206, 205), (173, 174, 233, 232), (147, 148, 207, 206), (174, 175, 234, 233), (148, 149, 208, 207), (175, 176, 235, 234), (149, 150, 209, 208), (176, 177, 236, 235), (150, 151, 210, 209), (177, 178, 237, 236), (151, 152, 211, 210), (178, 179, 238, 237), (152, 153, 212, 211), (179, 180, 239, 238), (153, 154, 213, 212), (128, 189, 63), (180, 181, 240, 239), (219, 220, 281, 280), (195, 196, 255, 254), (246, 247, 308, 307), (220, 221, 282, 281), (196, 197, 256, 255), (247, 127, 308), (221, 222, 283, 282), (197, 198, 257, 256), (222, 223, 284, 283), (198, 199, 258, 257), (223, 224, 285, 284), (199, 200, 259, 258), (224, 225, 286, 285), (759, 260, 259, 200, 752, 758), (225, 226, 287, 286), (261, 260, 759, 760), (226, 227, 288, 287), (756, 201, 262, 261, 760, 762, 761), (227, 228, 289, 288), (201, 202, 263, 262), (228, 229, 290, 289), (202, 203, 264, 263), (229, 230, 291, 290), (203, 204, 265, 264), (230, 231, 292, 291), (204, 205, 266, 265), (231, 232, 293, 292), (205, 206, 267, 266), (232, 233, 294, 293), (206, 207, 268, 267), (233, 234, 295, 294), (207, 208, 269, 268), (234, 235, 296, 295), (208, 209, 270, 269), (235, 236, 297, 296), (209, 210, 271, 270), (236, 237, 298, 297), (210, 211, 272, 271), (237, 238, 299, 298), (211, 212, 273, 272), (238, 239, 300, 299), (212, 213, 274, 273), (189, 248, 63), (239, 240, 301, 300), (213, 214, 275, 274), (189, 190, 249, 248), (240, 241, 302, 301), (214, 215, 276, 275), (190, 191, 250, 249), (241, 242, 303, 302), (215, 216, 277, 276), (191, 192, 251, 250), (242, 243, 304, 303), (216, 217, 278, 277), (192, 193, 252, 251), (243, 244, 305, 304), (217, 218, 279, 278), (193, 194, 253, 252), (244, 245, 306, 305), (218, 219, 280, 279), (194, 195, 254, 253), (245, 246, 307, 306), (286, 287, 348, 347), (322, 321, 766, 764), (260, 261, 763, 765), (287, 288, 349, 348), (261, 262, 323, 322, 764, 769, 768, 767, 763), (288, 289, 350, 349), (262, 263, 324, 323), (289, 290, 351, 350), (263, 264, 325, 324), (290, 291, 352, 351), (264, 265, 326, 325), (291, 292, 353, 352), (265, 266, 327, 326), (292, 293, 354, 353), (266, 267, 328, 327), (293, 294, 355, 354), (267, 268, 329, 328), (294, 295, 356, 355), (268, 269, 330, 329), (295, 296, 357, 356), (269, 270, 331, 330), (296, 297, 358, 357), (270, 271, 332, 331), (297, 298, 359, 358), (271, 272, 333, 332), (298, 299, 360, 359), (272, 273, 334, 333), (299, 300, 361, 360), (273, 274, 335, 334), (248, 309, 63), (300, 301, 362, 361), (274, 275, 336, 335), (248, 249, 310, 309), (301, 302, 363, 362), (275, 276, 337, 336), (249, 250, 311, 310), (302, 303, 364, 363), (276, 277, 338, 337), (250, 251, 312, 311), (303, 304, 365, 364), (277, 278, 339, 338), (251, 252, 313, 312), (304, 305, 366, 365), (278, 279, 340, 339), (252, 253, 314, 313), (305, 306, 367, 366), (279, 280, 341, 340), (253, 254, 315, 314), (306, 307, 368, 367), (280, 281, 342, 341), (254, 255, 316, 315), (307, 308, 369, 368), (281, 282, 343, 342), (255, 256, 317, 316), (308, 127, 369), (282, 283, 344, 343), (256, 257, 318, 317), (283, 284, 345, 344), (257, 258, 319, 318), (284, 285, 346, 345), (258, 259, 320, 319), (285, 286, 347, 346), (321, 320, 259, 260, 765, 770, 771, 772, 773, 766), (353, 354, 413, 412), (327, 328, 387, 386), (354, 355, 414, 413), (328, 329, 388, 387), (355, 356, 415, 414), (329, 330, 389, 388), (356, 357, 416, 415), (330, 331, 390, 389), (357, 358, 417, 416), (331, 332, 391, 390), (358, 359, 418, 417), (332, 333, 392, 391), (359, 360, 419, 418), (333, 334, 393, 392), (360, 361, 420, 419), (334, 335, 394, 393), (309, 370, 63), (361, 362, 421, 420), (335, 336, 395, 394), (309, 310, 371, 370), (362, 363, 422, 421), (336, 337, 396, 395), (310, 311, 372, 371), (363, 364, 423, 422), (337, 338, 397, 396), (311, 312, 373, 372), (364, 365, 424, 423), (338, 339, 398, 397), (312, 313, 374, 373), (365, 366, 425, 424), (339, 340, 399, 398), (313, 314, 375, 374), (366, 367, 426, 425), (340, 341, 400, 399), (314, 315, 376, 375), (367, 368, 427, 426), (341, 342, 401, 400), (315, 316, 377, 376), (368, 369, 428, 427), (342, 343, 402, 401), (316, 317, 378, 377), (369, 127, 428), (343, 344, 403, 402), (317, 318, 379, 378), (344, 345, 404, 403), (318, 319, 380, 379), (345, 346, 405, 404), (319, 320, 381, 380), (346, 347, 406, 405), (381, 320, 321, 774, 775, 776, 777), (347, 348, 407, 406), (774, 321, 322, 778), (348, 349, 408, 407), (322, 323, 382, 780, 779, 778), (349, 350, 409, 408), (323, 324, 383, 382), (350, 351, 410, 409), (324, 325, 384, 383), (351, 352, 411, 410), (325, 326, 385, 384), (352, 353, 412, 411), (326, 327, 386, 385), (418, 419, 480, 479), (392, 393, 454, 453), (419, 420, 481, 480), (393, 394, 455, 454), (63, 370, 429), (420, 421, 482, 481), (394, 395, 456, 455), (370, 371, 430, 429), (421, 422, 483, 482), (395, 396, 457, 456), (371, 372, 431, 430), (422, 423, 484, 483), (396, 397, 458, 457), (372, 373, 432, 431), (423, 424, 485, 484), (397, 398, 459, 458), (373, 374, 433, 432), (424, 425, 486, 485), (398, 399, 460, 459), (374, 375, 434, 433), (425, 426, 487, 486), (399, 400, 461, 460), (375, 376, 435, 434), (426, 427, 488, 487), (400, 401, 462, 461), (376, 377, 436, 435), (427, 428, 489, 488), (401, 402, 463, 462), (377, 378, 437, 436), (127, 489, 428), (402, 403, 464, 463), (378, 379, 438, 437), (403, 404, 465, 464), (379, 380, 439, 438), (404, 405, 466, 465), (380, 381, 440, 439), (405, 406, 467, 466), (441, 440, 381, 777, 781, 782), (406, 407, 468, 467), (442, 441, 782, 783), (407, 408, 469, 468), (780, 382, 443, 442, 783, 785, 784), (408, 409, 470, 469), (382, 383, 444, 443), (409, 410, 471, 470), (383, 384, 445, 444), (410, 411, 472, 471), (384, 385, 446, 445), (411, 412, 473, 472), (385, 386, 447, 446), (412, 413, 474, 473), (386, 387, 448, 447), (413, 414, 475, 474), (387, 388, 449, 448), (414, 415, 476, 475), (388, 389, 450, 449), (415, 416, 477, 476), (389, 390, 451, 450), (416, 417, 478, 477), (390, 391, 452, 451), (417, 418, 479, 478), (391, 392, 453, 452), (485, 486, 547, 546), (459, 460, 521, 520), (433, 434, 495, 494), (486, 487, 548, 547), (460, 461, 522, 521), (434, 435, 496, 495), (487, 488, 549, 548), (461, 462, 523, 522), (435, 436, 497, 496), (488, 489, 550, 549), (462, 463, 524, 523), (436, 437, 498, 497), (127, 550, 489), (463, 464, 525, 524), (437, 438, 499, 498), (464, 465, 526, 525), (438, 439, 500, 499), (465, 466, 527, 526), (439, 440, 501, 500), (466, 467, 528, 527), (788, 502, 501, 440, 441, 786, 787, 789, 790, 791), (467, 468, 529, 528), (793, 503, 502, 788), (786, 441, 442, 792), (468, 469, 530, 529), (794, 792, 442, 443, 504, 503, 793, 796, 795), (469, 470, 531, 530), (443, 444, 505, 504), (470, 471, 532, 531), (444, 445, 506, 505), (471, 472, 533, 532), (445, 446, 507, 506), (472, 473, 534, 533), (446, 447, 508, 507), (473, 474, 535, 534), (447, 448, 509, 508), (474, 475, 536, 535), (448, 449, 510, 509), (475, 476, 537, 536), (449, 450, 511, 510), (476, 477, 538, 537), (450, 451, 512, 511), (477, 478, 539, 538), (451, 452, 513, 512), (478, 479, 540, 539), (452, 453, 514, 513), (479, 480, 541, 540), (453, 454, 515, 514), (480, 481, 542, 541), (454, 455, 516, 515), (63, 429, 490), (481, 482, 543, 542), (455, 456, 517, 516), (429, 430, 491, 490), (482, 483, 544, 543), (456, 457, 518, 517), (430, 431, 492, 491), (483, 484, 545, 544), (457, 458, 519, 518), (431, 432, 493, 492), (484, 485, 546, 545), (458, 459, 520, 519), (432, 433, 494, 493), (526, 527, 586, 585), (500, 501, 562, 561), (527, 528, 587, 586), (799, 562, 501, 502, 797, 798, 800), (528, 529, 588, 587), (797, 502, 503, 801), (529, 530, 589, 588), (801, 503, 504, 563, 803, 802), (530, 531, 590, 589), (504, 505, 564, 563), (531, 532, 591, 590), (505, 506, 565, 564), (532, 533, 592, 591), (506, 507, 566, 565), (533, 534, 593, 592), (507, 508, 567, 566), (534, 535, 594, 593), (508, 509, 568, 567), (535, 536, 595, 594), (509, 510, 569, 568), (536, 537, 596, 595), (510, 511, 570, 569), (537, 538, 597, 596), (511, 512, 571, 570), (538, 539, 598, 597), (512, 513, 572, 571), (539, 540, 599, 598), (513, 514, 573, 572), (540, 541, 600, 599), (514, 515, 574, 573), (541, 542, 601, 600), (515, 516, 575, 574), (63, 490, 551), (542, 543, 602, 601), (516, 517, 576, 575), (490, 491, 552, 551), (543, 544, 603, 602), (517, 518, 577, 576), (491, 492, 553, 552), (544, 545, 604, 603), (518, 519, 578, 577), (492, 493, 554, 553), (545, 546, 605, 604), (519, 520, 579, 578), (493, 494, 555, 554), (546, 547, 606, 605), (520, 521, 580, 579), (494, 495, 556, 555), (547, 548, 607, 606), (521, 522, 581, 580), (495, 496, 557, 556), (548, 549, 608, 607), (522, 523, 582, 581), (496, 497, 558, 557), (549, 550, 609, 608), (523, 524, 583, 582), (497, 498, 559, 558), (127, 609, 550), (524, 525, 584, 583), (498, 499, 560, 559), (525, 526, 585, 584), (499, 500, 561, 560), (591, 592, 653, 652), (565, 566, 627, 626), (592, 593, 654, 653), (566, 567, 628, 627), (593, 594, 655, 654), (567, 568, 629, 628), (594, 595, 656, 655), (568, 569, 630, 629), (595, 596, 657, 656), (569, 570, 631, 630), (596, 597, 658, 657), (570, 571, 632, 631), (597, 598, 659, 658), (571, 572, 633, 632), (598, 599, 660, 659), (572, 573, 634, 633), (599, 600, 661, 660), (573, 574, 635, 634), (600, 601, 662, 661), (574, 575, 636, 635), (610, 63, 551), (601, 602, 663, 662), (575, 576, 637, 636), (551, 552, 611, 610), (602, 603, 664, 663), (576, 577, 638, 637), (552, 553, 612, 611), (603, 604, 665, 664), (577, 578, 639, 638), (553, 554, 613, 612), (604, 605, 666, 665), (578, 579, 640, 639), (554, 555, 614, 613), (605, 606, 667, 666), (579, 580, 641, 640), (555, 556, 615, 614), (606, 607, 668, 667), (580, 581, 642, 641), (556, 557, 616, 615), (607, 608, 669, 668), (581, 582, 643, 642), (557, 558, 617, 616), (608, 609, 670, 669), (582, 583, 644, 643), (558, 559, 618, 617), (670, 609, 127), (583, 584, 645, 644), (559, 560, 619, 618), (584, 585, 646, 645), (560, 561, 620, 619), (585, 586, 647, 646), (561, 562, 621, 620), (586, 587, 648, 647), (622, 621, 562, 799, 804, 805), (587, 588, 649, 648), (623, 622, 805, 806), (588, 589, 650, 649), (807, 803, 563, 624, 623, 806, 808), (589, 590, 651, 650), (563, 564, 625, 624), (590, 591, 652, 651), (564, 565, 626, 625), (658, 659, 720, 719), (632, 633, 694, 693), (659, 660, 721, 720), (633, 634, 695, 694), (660, 661, 722, 721), (634, 635, 696, 695), (661, 662, 723, 722), (635, 636, 697, 696), (662, 663, 724, 723), (636, 637, 698, 697), (610, 611, 672, 671), (663, 664, 725, 724), (637, 638, 699, 698), (611, 612, 673, 672), (664, 665, 726, 725), (638, 639, 700, 699), (612, 613, 674, 673), (665, 666, 727, 726), (639, 640, 701, 700), (613, 614, 675, 674), (666, 667, 728, 727), (640, 641, 702, 701), (614, 615, 676, 675), (667, 668, 729, 728), (641, 642, 703, 702), (615, 616, 677, 676), (668, 669, 730, 729), (642, 643, 704, 703), (616, 617, 678, 677), (669, 670, 731, 730), (643, 644, 705, 704), (617, 618, 679, 678), (731, 670, 127), (644, 645, 706, 705), (618, 619, 680, 679), (645, 646, 707, 706), (619, 620, 681, 680), (646, 647, 708, 707), (620, 621, 682, 681), (647, 648, 709, 708), (809, 683, 682, 621, 622, 810, 811, 813, 814, 812), (648, 649, 710, 709), (684, 683, 809, 815), (622, 623, 816, 810), (649, 650, 711, 710), (816, 623, 624, 685, 684, 815, 817, 819, 818), (650, 651, 712, 711), (624, 625, 686, 685), (651, 652, 713, 712), (625, 626, 687, 686), (652, 653, 714, 713), (626, 627, 688, 687), (653, 654, 715, 714), (627, 628, 689, 688), (654, 655, 716, 715), (628, 629, 690, 689), (655, 656, 717, 716), (629, 630, 691, 690), (656, 657, 718, 717), (630, 631, 692, 691), (657, 658, 719, 718), (631, 632, 693, 692), (725, 726, 55, 54), (699, 700, 29, 28), (673, 674, 4, 3), (726, 727, 57, 55), (700, 701, 30, 29), (674, 675, 5, 4), (727, 728, 58, 57), (701, 702, 31, 30), (675, 676, 6, 5), (728, 729, 59, 58), (702, 703, 32, 31), (676, 677, 7, 6), (729, 730, 60, 59), (703, 704, 33, 32), (677, 678, 8, 7), (730, 731, 61, 60), (704, 705, 34, 33), (678, 679, 9, 8), (731, 127, 61), (127, 62, 61), (705, 706, 35, 34), (679, 680, 10, 9), (706, 707, 36, 35), (680, 681, 11, 10), (707, 708, 37, 36), (681, 682, 12, 11), (708, 709, 38, 37), (735, 12, 682, 683, 820, 821), (709, 710, 39, 38), (820, 683, 684, 822), (710, 711, 40, 39), (684, 685, 13, 738, 823, 822), (711, 712, 41, 40), (685, 686, 14, 13), (712, 713, 42, 41), (686, 687, 15, 14), (713, 714, 43, 42), (687, 688, 16, 15), (714, 715, 44, 43), (688, 689, 17, 16), (715, 716, 45, 44), (689, 690, 18, 17), (716, 717, 46, 45), (690, 691, 19, 18), (717, 718, 47, 46), (691, 692, 20, 19), (718, 719, 48, 47), (692, 693, 21, 20), (719, 720, 49, 48), (693, 694, 22, 21), (720, 721, 50, 49), (694, 695, 23, 22), (721, 722, 51, 50), (695, 696, 25, 23), (722, 723, 52, 51), (696, 697, 26, 25), (723, 724, 53, 52), (697, 698, 27, 26), (671, 672, 2, 1), (724, 725, 54, 53), (698, 699, 28, 27), (672, 673, 3, 2), (610, 671, 1, 0), (0, 63, 610), (820, 822, 823, 821), (738, 737, 734, 735, 821, 823), (739, 732, 734, 737), (733, 732, 739, 736), (741, 742, 747, 749), (750, 24, 744, 741, 749), (743, 745, 24, 750, 748), (748, 746, 740, 743), (744, 24, 745), (754, 751, 755, 757), (754, 757, 756, 761, 753), (762, 758, 752, 753, 761), (759, 758, 762, 760), (763, 767, 770, 765), (768, 56, 771, 770, 767), (772, 56, 768, 769, 773), (769, 764, 766, 773), (771, 56, 772), (775, 774, 778, 779), (784, 776, 775, 779, 780), (785, 781, 777, 776, 784), (782, 781, 785, 783), (786, 792, 794, 787), (89, 789, 787, 794, 795), (796, 791, 790, 89, 795), (793, 788, 791, 796), (789, 89, 790), (797, 801, 802, 798), (798, 802, 803, 807, 800), (808, 804, 799, 800, 807), (805, 804, 808, 806), (810, 816, 818, 811), (819, 122, 813, 811, 818), (817, 812, 814, 122, 819), (815, 809, 812, 817), (813, 122, 814)])
_uv = me_plane_001.uv_layers.new(name='UVMap')
_uv.uv.foreach_set('vector', [0.0, 0.0, 0.0, 0.0, 0.0, 0.0, 0.0, 0.0, 0.0, 0.0, 0.0, 0.0, 0.0, 0.0, 0.0, 0.0, 0.0, 0.0, 0.0, 0.0, 0.0, 0.0, 0.0, 0.0, 0.0, 0.0, 0.0, 0.0, 0.0, 0.0, 0.0, 0.0, 0.0, 0.0, 0.0, 0.0, 0.0, 0.0, 0.0, 0.0, 0.0, 0.0, 0.0, 0.0, 0.0, 0.0, 0.0, 0.0, 0.0, 0.0, 0.0, 0.0, 0.0, 0.0, 0.0, 0.0, 0.0, 0.0, 0.0, 0.0, 0.0, 0.0, 0.0, 0.0, 0.0, 0.0, 0.0, 0.0, 0.0, 0.0, 0.0, 0.0, 0.0, 0.0, 0.0, 0.0, 0.0, 0.0, 0.0, 0.0, 0.0, 0.0, 0.0, 0.0, 0.0, 0.0, 0.0, 0.0, 0.0, 0.0, 0.0, 0.0, 0.0, 0.0, 0.0, 0.0, 0.0, 0.0, 0.0, 0.0, 0.0, 0.0, 0.0, 0.0, 0.0, 0.0, 0.0, 0.0, 0.0, 0.0, 0.0, 0.0, 0.0, 0.0, 0.0, 0.0, 0.0, 0.0, 0.0, 0.0, 0.0, 0.0, 0.0, 0.0, 0.0, 0.0, 0.0, 0.0, 0.0, 0.0, 0.0, 0.0, 0.0, 0.0, 0.0, 0.0, 0.0, 0.0, 0.0, 0.0, 0.0, 0.0, 0.0, 0.0, 0.0, 0.0, 0.0, 0.0, 0.0, 0.0, 0.0, 0.0, 0.0, 0.0, 0.0, 0.0, 0.0, 0.0, 0.0, 0.0, 0.0, 0.0, 0.0, 0.0, 0.0, 0.0, 0.0, 0.0, 0.0, 0.0, 0.0, 0.0, 0.0, 0.0, 0.0, 0.0, 0.0, 0.0, 0.0, 0.0, 0.0, 0.0, 0.0, 0.0, 0.0, 0.0, 0.0, 0.0, 0.0, 0.0, 0.0, 0.0, 0.0, 0.0, 0.0, 0.0, 0.0, 0.0, 0.0, 0.0, 0.0, 0.0, 0.0, 0.0, 0.0, 0.0, 0.0, 0.0, 0.0, 0.0, 0.0, 0.0, 0.0, 0.0, 0.0, 0.0, 0.0, 0.0, 0.0, 0.0, 0.0, 0.0, 0.0, 0.0, 0.0, 0.0, 0.0, 0.0, 0.0, 0.0, 0.0, 0.0, 0.0, 0.0, 0.0, 0.0, 0.0, 0.0, 0.0, 0.0, 0.0, 0.0, 0.0, 0.0, 0.0, 0.0, 0.0, 0.0, 0.0, 0.0, 0.0, 0.0, 0.0, 0.0, 0.0, 0.0, 0.0, 0.0, 0.0, 0.0, 0.0, 0.0, 0.0, 0.0, 0.0, 0.0, 0.0, 0.0, 0.0, 0.0, 0.0, 0.0, 0.0, 0.0, 0.0, 0.0, 0.0, 0.0, 0.0, 0.0, 0.0, 0.0, 0.0, 0.0, 0.0, 0.0, 0.0, 0.0, 0.0, 0.0, 0.0, 0.0, 0.0, 0.0, 0.0, 0.0, 0.0, 0.0, 0.0, 0.0, 0.0, 0.0, 0.0, 0.0, 0.0, 0.0, 0.0, 0.0, 0.0, 0.0, 0.0, 0.0, 0.0, 0.0, 0.0, 0.0, 0.0, 0.0, 0.0, 0.0, 0.0, 0.0, 0.0, 0.0, 0.0, 0.0, 0.0, 0.0, 0.0, 0.0, 0.0, 0.0, 0.0, 0.0, 0.0, 0.0, 0.0, 0.0, 0.0, 0.0, 0.0, 0.0, 0.0, 0.0, 0.0, 0.0, 0.0, 0.0, 0.0, 0.0, 0.0, 0.0, 0.0, 0.0, 0.0, 0.0, 0.0, 0.0, 0.0, 0.0, 0.0, 0.0, 0.0, 0.0, 0.0, 0.0, 0.0, 0.0, 0.0, 0.0, 0.0, 0.0, 0.0, 0.0, 0.0, 0.0, 0.0, 0.0, 0.0, 0.0, 0.0, 0.0, 0.0, 0.0, 0.0, 0.0, 0.0, 0.0, 0.0, 0.0, 0.0, 0.0, 0.0, 0.0, 0.0, 0.0, 0.0, 0.0, 0.0, 0.0, 0.0, 0.0, 0.0, 0.0, 0.0, 0.0, 0.0, 0.0, 0.0, 0.0, 0.0, 0.0, 0.0, 0.0, 0.0, 0.0, 0.0, 0.0, 0.0, 0.0, 0.0, 0.0, 0.0, 0.0, 0.0, 0.0, 0.0, 0.0, 0.0, 0.0, 0.0, 0.0, 0.0, 0.0, 0.0, 0.0, 0.0, 0.0, 0.0, 0.0, 0.0, 0.0, 0.0, 0.0, 0.0, 0.0, 0.0, 0.0, 0.0, 0.0, 0.0, 0.0, 0.0, 0.0, 0.0, 0.0, 0.0, 0.0, 0.0, 0.0, 0.0, 0.0, 0.0, 0.0, 0.0, 0.0, 0.0, 0.0, 0.0, 0.0, 0.0, 0.0, 0.0, 0.0, 0.0, 0.0, 0.0, 0.0, 0.0, 0.0, 0.0, 0.0, 0.0, 0.0, 0.0, 0.0, 0.0, 0.0, 0.0, 0.0, 0.0, 0.0, 0.0, 0.0, 0.0, 0.0, 0.0, 0.0, 0.0, 0.0, 0.0, 0.0, 0.0, 0.0, 0.0, 0.0, 0.0, 0.0, 0.0, 0.0, 0.0, 0.0, 0.0, 0.0, 0.0, 0.0, 0.0, 0.0, 0.0, 0.0, 0.0, 0.0, 0.0, 0.0, 0.0, 0.0, 0.0, 0.0, 0.0, 0.0, 0.0, 0.0, 0.0, 0.0, 0.0, 0.0, 0.0, 0.0, 0.0, 0.0, 0.0, 0.0, 0.0, 0.0, 0.0, 0.0, 0.0, 0.0, 0.0, 0.0, 0.0, 0.0, 0.0, 0.0, 0.0, 0.0, 0.0, 0.0, 0.0, 0.0, 0.0, 0.0, 0.0, 0.0, 0.0, 0.0, 0.0, 0.0, 0.0, 0.0, 0.0, 0.0, 0.0, 0.0, 0.0, 0.0, 0.0, 0.0, 0.0, 0.0, 0.0, 0.0, 0.0, 0.0, 0.0, 0.0, 0.0, 0.0, 0.0, 0.0, 0.0, 0.0, 0.0, 0.0, 0.0, 0.0, 0.0, 0.0, 0.0, 0.0, 0.0, 0.0, 0.0, 0.0, 0.0, 0.0, 0.0, 0.0, 0.0, 0.0, 0.0, 0.0, 0.0, 0.0, 0.0, 0.0, 0.0, 0.0, 0.0, 0.0, 0.0, 0.0, 0.0, 0.0, 0.0, 0.0, 0.0, 0.0, 0.0, 0.0, 0.0, 0.0, 0.0, 0.0, 0.0, 0.0, 0.0, 0.0, 0.0, 0.0, 0.0, 0.0, 0.0, 0.0, 0.0, 0.0, 0.0, 0.0, 0.0, 0.0, 0.0, 0.0, 0.0, 0.0, 0.0, 0.0, 0.0, 0.0, 0.0, 0.0, 0.0, 0.0, 0.0, 0.0, 0.0, 0.0, 0.0, 0.0, 0.0, 0.0, 0.0, 0.0, 0.0, 0.0, 0.0, 0.0, 0.0, 0.0, 0.0, 0.0, 0.0, 0.0, 0.0, 0.0, 0.0, 0.0, 0.0, 0.0, 0.0, 0.0, 0.0, 0.0, 0.0, 0.0, 0.0, 0.0, 0.0, 0.0, 0.0, 0.0, 0.0, 0.0, 0.0, 0.0, 0.0, 0.0, 0.0, 0.0, 0.0, 0.0, 0.0, 0.0, 0.0, 0.0, 0.0, 0.0, 0.0, 0.0, 0.0, 0.0, 0.0, 0.0, 0.0, 0.0, 0.0, 0.0, 0.0, 0.0, 0.0, 0.0, 0.0, 0.0, 0.0, 0.0, 0.0, 0.0, 0.0, 0.0, 0.0, 0.0, 0.0, 0.0, 0.0, 0.0, 0.0, 0.0, 0.0, 0.0, 0.0, 0.0, 0.0, 0.0, 0.0, 0.0, 0.0, 0.0, 0.0, 0.0, 0.0, 0.0, 0.0, 0.0, 0.0, 0.0, 0.0, 0.0, 0.0, 0.0, 0.0, 0.0, 0.0, 0.0, 0.0, 0.0, 0.0, 0.0, 0.0, 0.0, 0.0, 0.0, 0.0, 0.0, 0.0, 0.0, 0.0, 0.0, 0.0, 0.0, 0.0, 0.0, 0.0, 0.0, 0.0, 0.0, 0.0, 0.0, 0.0, 0.0, 0.0, 0.0, 0.0, 0.0, 0.0, 0.0, 0.0, 0.0, 0.0, 0.0, 0.0, 0.0, 0.0, 0.0, 0.0, 0.0, 0.0, 0.0, 0.0, 0.0, 0.0, 0.0, 0.0, 0.0, 0.0, 0.0, 0.0, 0.0, 0.0, 0.0, 0.0, 0.0, 0.0, 0.0, 0.0, 0.0, 0.0, 0.0, 0.0, 0.0, 0.0, 0.0, 0.0, 0.0, 0.0, 0.0, 0.0, 0.0, 0.0, 0.0, 0.0, 0.0, 0.0, 0.0, 0.0, 0.0, 0.0, 0.0, 0.0, 0.0, 0.0, 0.0, 0.0, 0.0, 0.0, 0.0, 0.0, 0.0, 0.0, 0.0, 0.0, 0.0, 0.0, 0.0, 0.0, 0.0, 0.0, 0.0, 0.0, 0.0, 0.0, 0.0, 0.0, 0.0, 0.0, 0.0, 0.0, 0.0, 0.0, 0.0, 0.0, 0.0, 0.0, 0.0, 0.0, 0.0, 0.0, 0.0, 0.0, 0.0, 0.0, 0.0, 0.0, 0.0, 0.0, 0.0, 0.0, 0.0, 0.0, 0.0, 0.0, 0.0, 0.0, 0.0, 0.0, 0.0, 0.0, 0.0, 0.0, 0.0, 0.0, 0.0, 0.0, 0.0, 0.0, 0.0, 0.0, 0.0, 0.0, 0.0, 0.0, 0.0, 0.0, 0.0, 0.0, 0.0, 0.0, 0.0, 0.0, 0.0, 0.0, 0.0, 0.0, 0.0, 0.0, 0.0, 0.0, 0.0, 0.0, 0.0, 0.0, 0.0, 0.0, 0.0, 0.0, 0.0, 0.0, 0.0, 0.0, 0.0, 0.0, 0.0, 0.0, 0.0, 0.0, 0.0, 0.0, 0.0, 0.0, 0.0, 0.0, 0.0, 0.0, 0.0, 0.0, 0.0, 0.0, 0.0, 0.0, 0.0, 0.0, 0.0, 0.0, 0.0, 0.0, 0.0, 0.0, 0.0, 0.0, 0.0, 0.0, 0.0, 0.0, 0.0, 0.0, 0.0, 0.0, 0.0, 0.0, 0.0, 0.0, 0.0, 0.0, 0.0, 0.0, 0.0, 0.0, 0.0, 0.0, 0.0, 0.0, 0.0, 0.0, 0.0, 0.0, 0.0, 0.0, 0.0, 0.0, 0.0, 0.0, 0.0, 0.0, 0.0, 0.0, 0.0, 0.0, 0.0, 0.0, 0.0, 0.0, 0.0, 0.0, 0.0, 0.0, 0.0, 0.0, 0.0, 0.0, 0.0, 0.0, 0.0, 0.0, 0.0, 0.0, 0.0, 0.0, 0.0, 0.0, 0.0, 0.0, 0.0, 0.0, 0.0, 0.0, 0.0, 0.0, 0.0, 0.0, 0.0, 0.0, 0.0, 0.0, 0.0, 0.0, 0.0, 0.0, 0.0, 0.0, 0.0, 0.0, 0.0, 0.0, 0.0, 0.0, 0.0, 0.0, 0.0, 0.0, 0.0, 0.0, 0.0, 0.0, 0.0, 0.0, 0.0, 0.0, 0.0, 0.0, 0.0, 0.0, 0.0, 0.0, 0.0, 0.0, 0.0, 0.0, 0.0, 0.0, 0.0, 0.0, 0.0, 0.0, 0.0, 0.0, 0.0, 0.0, 0.0, 0.0, 0.0, 0.0, 0.0, 0.0, 0.0, 0.0, 0.0, 0.0, 0.0, 0.0, 0.0, 0.0, 0.0, 0.0, 0.0, 0.0, 0.0, 0.0, 0.0, 0.0, 0.0, 0.0, 0.0, 0.0, 0.0, 0.0, 0.0, 0.0, 0.0, 0.0, 0.0, 0.0, 0.0, 0.0, 0.0, 0.0, 0.0, 0.0, 0.0, 0.0, 0.0, 0.0, 0.0, 0.0, 0.0, 0.0, 0.0, 0.0, 0.0, 0.0, 0.0, 0.0, 0.0, 0.0, 0.0, 0.0, 0.0, 0.0, 0.0, 0.0, 0.0, 0.0, 0.0, 0.0, 0.0, 0.0, 0.0, 0.0, 0.0, 0.0, 0.0, 0.0, 0.0, 0.0, 0.0, 0.0, 0.0, 0.0, 0.0, 0.0, 0.0, 0.0, 0.0, 0.0, 0.0, 0.0, 0.0, 0.0, 0.0, 0.0, 0.0, 0.0, 0.0, 0.0, 0.0, 0.0, 0.0, 0.0, 0.0, 0.0, 0.0, 0.0, 0.0, 0.0, 0.0, 0.0, 0.0, 0.0, 0.0, 0.0, 0.0, 0.0, 0.0, 0.0, 0.0, 0.0, 0.0, 0.0, 0.0, 0.0, 0.0, 0.0, 0.0, 0.0, 0.0, 0.0, 0.0, 0.0, 0.0, 0.0, 0.0, 0.0, 0.0, 0.0, 0.0, 0.0, 0.0, 0.0, 0.0, 0.0, 0.0, 0.0, 0.0, 0.0, 0.0, 0.0, 0.0, 0.0, 0.0, 0.0, 0.0, 0.0, 0.0, 0.0, 0.0, 0.0, 0.0, 0.0, 0.0, 0.0, 0.0, 0.0, 0.0, 0.0, 0.0, 0.0, 0.0, 0.0, 0.0, 0.0, 0.0, 0.0, 0.0, 0.0, 0.0, 0.0, 0.0, 0.0, 0.0, 0.0, 0.0, 0.0, 0.0, 0.0, 0.0, 0.0, 0.0, 0.0, 0.0, 0.0, 0.0, 0.0, 0.0, 0.0, 0.0, 0.0, 0.0, 0.0, 0.0, 0.0, 0.0, 0.0, 0.0, 0.0, 0.0, 0.0, 0.0, 0.0, 0.0, 0.0, 0.0, 0.0, 0.0, 0.0, 0.0, 0.0, 0.0, 0.0, 0.0, 0.0, 0.0, 0.0, 0.0, 0.0, 0.0, 0.0, 0.0, 0.0, 0.0, 0.0, 0.0, 0.0, 0.0, 0.0, 0.0, 0.0, 0.0, 0.0, 0.0, 0.0, 0.0, 0.0, 0.0, 0.0, 0.0, 0.0, 0.0, 0.0, 0.0, 0.0, 0.0, 0.0, 0.0, 0.0, 0.0, 0.0, 0.0, 0.0, 0.0, 0.0, 0.0, 0.0, 0.0, 0.0, 0.0, 0.0, 0.0, 0.0, 0.0, 0.0, 0.0, 0.0, 0.0, 0.0, 0.0, 0.0, 0.0, 0.0, 0.0, 0.0, 0.0, 0.0, 0.0, 0.0, 0.0, 0.0, 0.0, 0.0, 0.0, 0.0, 0.0, 0.0, 0.0, 0.0, 0.0, 0.0, 0.0, 0.0, 0.0, 0.0, 0.0, 0.0, 0.0, 0.0, 0.0, 0.0, 0.0, 0.0, 0.0, 0.0, 0.0, 0.0, 0.0, 0.0, 0.0, 0.0, 0.0, 0.0, 0.0, 0.0, 0.0, 0.0, 0.0, 0.0, 0.0, 0.0, 0.0, 0.0, 0.0, 0.0, 0.0, 0.0, 0.0, 0.0, 0.0, 0.0, 0.0, 0.0, 0.0, 0.0, 0.0, 0.0, 0.0, 0.0, 0.0, 0.0, 0.0, 0.0, 0.0, 0.0, 0.0, 0.0, 0.0, 0.0, 0.0, 0.0, 0.0, 0.0, 0.0, 0.0, 0.0, 0.0, 0.0, 0.0, 0.0, 0.0, 0.0, 0.0, 0.0, 0.0, 0.0, 0.0, 0.0, 0.0, 0.0, 0.0, 0.0, 0.0, 0.0, 0.0, 0.0, 0.0, 0.0, 0.0, 0.0, 0.0, 0.0, 0.0, 0.0, 0.0, 0.0, 0.0, 0.0, 0.0, 0.0, 0.0, 0.0, 0.0, 0.0, 0.0, 0.0, 0.0, 0.0, 0.0, 0.0, 0.0, 0.0, 0.0, 0.0, 0.0, 0.0, 0.0, 0.0, 0.0, 0.0, 0.0, 0.0, 0.0, 0.0, 0.0, 0.0, 0.0, 0.0, 0.0, 0.0, 0.0, 0.0, 0.0, 0.0, 0.0, 0.0, 0.0, 0.0, 0.0, 0.0, 0.0, 0.0, 0.0, 0.0, 0.0, 0.0, 0.0, 0.0, 0.0, 0.0, 0.0, 0.0, 0.0, 0.0, 0.0, 0.0, 0.0, 0.0, 0.0, 0.0, 0.0, 0.0, 0.0, 0.0, 0.0, 0.0, 0.0, 0.0, 0.0, 0.0, 0.0, 0.0, 0.0, 0.0, 0.0, 0.0, 0.0, 0.0, 0.0, 0.0, 0.0, 0.0, 0.0, 0.0, 0.0, 0.0, 0.0, 0.0, 0.0, 0.0, 0.0, 0.0, 0.0, 0.0, 0.0, 0.0, 0.0, 0.0, 0.0, 0.0, 0.0, 0.0, 0.0, 0.0, 0.0, 0.0, 0.0, 0.0, 0.0, 0.0, 0.0, 0.0, 0.0, 0.0, 0.0, 0.0, 0.0, 0.0, 0.0, 0.0, 0.0, 0.0, 0.0, 0.0, 0.0, 0.0, 0.0, 0.0, 0.0, 0.0, 0.0, 0.0, 0.0, 0.0, 0.0, 0.0, 0.0, 0.0, 0.0, 0.0, 0.0, 0.0, 0.0, 0.0, 0.0, 0.0, 0.0, 0.0, 0.0, 0.0, 0.0, 0.0, 0.0, 0.0, 0.0, 0.0, 0.0, 0.0, 0.0, 0.0, 0.0, 0.0, 0.0, 0.0, 0.0, 0.0, 0.0, 0.0, 0.0, 0.0, 0.0, 0.0, 0.0, 0.0, 0.0, 0.0, 0.0, 0.0, 0.0, 0.0, 0.0, 0.0, 0.0, 0.0, 0.0, 0.0, 0.0, 0.0, 0.0, 0.0, 0.0, 0.0, 0.0, 0.0, 0.0, 0.0, 0.0, 0.0, 0.0, 0.0, 0.0, 0.0, 0.0, 0.0, 0.0, 0.0, 0.0, 0.0, 0.0, 0.0, 0.0, 0.0, 0.0, 0.0, 0.0, 0.0, 0.0, 0.0, 0.0, 0.0, 0.0, 0.0, 0.0, 0.0, 0.0, 0.0, 0.0, 0.0, 0.0, 0.0, 0.0, 0.0, 0.0, 0.0, 0.0, 0.0, 0.0, 0.0, 0.0, 0.0, 0.0, 0.0, 0.0, 0.0, 0.0, 0.0, 0.0, 0.0, 0.0, 0.0, 0.0, 0.0, 0.0, 0.0, 0.0, 0.0, 0.0, 0.0, 0.0, 0.0, 0.0, 0.0, 0.0, 0.0, 0.0, 0.0, 0.0, 0.0, 0.0, 0.0, 0.0, 0.0, 0.0, 0.0, 0.0, 0.0, 0.0, 0.0, 0.0, 0.0, 0.0, 0.0, 0.0, 0.0, 0.0, 0.0, 0.0, 0.0, 0.0, 0.0, 0.0, 0.0, 0.0, 0.0, 0.0, 0.0, 0.0, 0.0, 0.0, 0.0, 0.0, 0.0, 0.0, 0.0, 0.0, 0.0, 0.0, 0.0, 0.0, 0.0, 0.0, 0.0, 0.0, 0.0, 0.0, 0.0, 0.0, 0.0, 0.0, 0.0, 0.0, 0.0, 0.0, 0.0, 0.0, 0.0, 0.0, 0.0, 0.0, 0.0, 0.0, 0.0, 0.0, 0.0, 0.0, 0.0, 0.0, 0.0, 0.0, 0.0, 0.0, 0.0, 0.0, 0.0, 0.0, 0.0, 0.0, 0.0, 0.0, 0.0, 0.0, 0.0, 0.0, 0.0, 0.0, 0.0, 0.0, 0.0, 0.0, 0.0, 0.0, 0.0, 0.0, 0.0, 0.0, 0.0, 0.0, 0.0, 0.0, 0.0, 0.0, 0.0, 0.0, 0.0, 0.0, 0.0, 0.0, 0.0, 0.0, 0.0, 0.0, 0.0, 0.0, 0.0, 0.0, 0.0, 0.0, 0.0, 0.0, 0.0, 0.0, 0.0, 0.0, 0.0, 0.0, 0.0, 0.0, 0.0, 0.0, 0.0, 0.0, 0.0, 0.0, 0.0, 0.0, 0.0, 0.0, 0.0, 0.0, 0.0, 0.0, 0.0, 0.0, 0.0, 0.0, 0.0, 0.0, 0.0, 0.0, 0.0, 0.0, 0.0, 0.0, 0.0, 0.0, 0.0, 0.0, 0.0, 0.0, 0.0, 0.0, 0.0, 0.0, 0.0, 0.0, 0.0, 0.0, 0.0, 0.0, 0.0, 0.0, 0.0, 0.0, 0.0, 0.0, 0.0, 0.0, 0.0, 0.0, 0.0, 0.0, 0.0, 0.0, 0.0, 0.0, 0.0, 0.0, 0.0, 0.0, 0.0, 0.0, 0.0, 0.0, 0.0, 0.0, 0.0, 0.0, 0.0, 0.0, 0.0, 0.0, 0.0, 0.0, 0.0, 0.0, 0.0, 0.0, 0.0, 0.0, 0.0, 0.0, 0.0, 0.0, 0.0, 0.0, 0.0, 0.0, 0.0, 0.0, 0.0, 0.0, 0.0, 0.0, 0.0, 0.0, 0.0, 0.0, 0.0, 0.0, 0.0, 0.0, 0.0, 0.0, 0.0, 0.0, 0.0, 0.0, 0.0, 0.0, 0.0, 0.0, 0.0, 0.0, 0.0, 0.0, 0.0, 0.0, 0.0, 0.0, 0.0, 0.0, 0.0, 0.0, 0.0, 0.0, 0.0, 0.0, 0.0, 0.0, 0.0, 0.0, 0.0, 0.0, 0.0, 0.0, 0.0, 0.0, 0.0, 0.0, 0.0, 0.0, 0.0, 0.0, 0.0, 0.0, 0.0, 0.0, 0.0, 0.0, 0.0, 0.0, 0.0, 0.0, 0.0, 0.0, 0.0, 0.0, 0.0, 0.0, 0.0, 0.0, 0.0, 0.0, 0.0, 0.0, 0.0, 0.0, 0.0, 0.0, 0.0, 0.0, 0.0, 0.0, 0.0, 0.0, 0.0, 0.0, 0.0, 0.0, 0.0, 0.0, 0.0, 0.0, 0.0, 0.0, 0.0, 0.0, 0.0, 0.0, 0.0, 0.0, 0.0, 0.0, 0.0, 0.0, 0.0, 0.0, 0.0, 0.0, 0.0, 0.0, 0.0, 0.0, 0.0, 0.0, 0.0, 0.0, 0.0, 0.0, 0.0, 0.0, 0.0, 0.0, 0.0, 0.0, 0.0, 0.0, 0.0, 0.0, 0.0, 0.0, 0.0, 0.0, 0.0, 0.0, 0.0, 0.0, 0.0, 0.0, 0.0, 0.0, 0.0, 0.0, 0.0, 0.0, 0.0, 0.0, 0.0, 0.0, 0.0, 0.0, 0.0, 0.0, 0.0, 0.0, 0.0, 0.0, 0.0, 0.0, 0.0, 0.0, 0.0, 0.0, 0.0, 0.0, 0.0, 0.0, 0.0, 0.0, 0.0, 0.0, 0.0, 0.0, 0.0, 0.0, 0.0, 0.0, 0.0, 0.0, 0.0, 0.0, 0.0, 0.0, 0.0, 0.0, 0.0, 0.0, 0.0, 0.0, 0.0, 0.0, 0.0, 0.0, 0.0, 0.0, 0.0, 0.0, 0.0, 0.0, 0.0, 0.0, 0.0, 0.0, 0.0, 0.0, 0.0, 0.0, 0.0, 0.0, 0.0, 0.0, 0.0, 0.0, 0.0, 0.0, 0.0, 0.0, 0.0, 0.0, 0.0, 0.0, 0.0, 0.0, 0.0, 0.0, 0.0, 0.0, 0.0, 0.0, 0.0, 0.0, 0.0, 0.0, 0.0, 0.0, 0.0, 0.0, 0.0, 0.0, 0.0, 0.0, 0.0, 0.0, 0.0, 0.0, 0.0, 0.0, 0.0, 0.0, 0.0, 0.0, 0.0, 0.0, 0.0, 0.0, 0.0, 0.0, 0.0, 0.0, 0.0, 0.0, 0.0, 0.0, 0.0, 0.0, 0.0, 0.0, 0.0, 0.0, 0.0, 0.0, 0.0, 0.0, 0.0, 0.0, 0.0, 0.0, 0.0, 0.0, 0.0, 0.0, 0.0, 0.0, 0.0, 0.0, 0.0, 0.0, 0.0, 0.0, 0.0, 0.0, 0.0, 0.0, 0.0, 0.0, 0.0, 0.0, 0.0, 0.0, 0.0, 0.0, 0.0, 0.0, 0.0, 0.0, 0.0, 0.0, 0.0, 0.0, 0.0, 0.0, 0.0, 0.0, 0.0, 0.0, 0.0, 0.0, 0.0, 0.0, 0.0, 0.0, 0.0, 0.0, 0.0, 0.0, 0.0, 0.0, 0.0, 0.0, 0.0, 0.0, 0.0, 0.0, 0.0, 0.0, 0.0, 0.0, 0.0, 0.0, 0.0, 0.0, 0.0, 0.0, 0.0, 0.0, 0.0, 0.0, 0.0, 0.0, 0.0, 0.0, 0.0, 0.0, 0.0, 0.0, 0.0, 0.0, 0.0, 0.0, 0.0, 0.0, 0.0, 0.0, 0.0, 0.0, 0.0, 0.0, 0.0, 0.0, 0.0, 0.0, 0.0, 0.0, 0.0, 0.0, 0.0, 0.0, 0.0, 0.0, 0.0, 0.0, 0.0, 0.0, 0.0, 0.0, 0.0, 0.0, 0.0, 0.0, 0.0, 0.0, 0.0, 0.0, 0.0, 0.0, 0.0, 0.0, 0.0, 0.0, 0.0, 0.0, 0.0, 0.0, 0.0, 0.0, 0.0, 0.0, 0.0, 0.0, 0.0, 0.0, 0.0, 0.0, 0.0, 0.0, 0.0, 0.0, 0.0, 0.0, 0.0, 0.0, 0.0, 0.0, 0.0, 0.0, 0.0, 0.0, 0.0, 0.0, 0.0, 0.0, 0.0, 0.0, 0.0, 0.0, 0.0, 0.0, 0.0, 0.0, 0.0, 0.0, 0.0, 0.0, 0.0, 0.0, 0.0, 0.0, 0.0, 0.0, 0.0, 0.0, 0.0, 0.0, 0.0, 0.0, 0.0, 0.0, 0.0, 0.0, 0.0, 0.0, 0.0, 0.0, 0.0, 0.0, 0.0, 0.0, 0.0, 0.0, 0.0, 0.0, 0.0, 0.0, 0.0, 0.0, 0.0, 0.0, 0.0, 0.0, 0.0, 0.0, 0.0, 0.0, 0.0, 0.0, 0.0, 0.0, 0.0, 0.0, 0.0, 0.0, 0.0, 0.0, 0.0, 0.0, 0.0, 0.0, 0.0, 0.0, 0.0, 0.0, 0.0, 0.0, 0.0, 0.0, 0.0, 0.0, 0.0, 0.0, 0.0, 0.0, 0.0, 0.0, 0.0, 0.0, 0.0, 0.0, 0.0, 0.0, 0.0, 0.0, 0.0, 0.0, 0.0, 0.0, 0.0, 0.0, 0.0, 0.0, 0.0, 0.0, 0.0, 0.0, 0.0, 0.0, 0.0, 0.0, 0.0, 0.0, 0.0, 0.0, 0.0, 0.0, 0.0, 0.0, 0.0, 0.0, 0.0, 0.0, 0.0, 0.0, 0.0, 0.0, 0.0, 0.0, 0.0, 0.0, 0.0, 0.0, 0.0, 0.0, 0.0, 0.0, 0.0, 0.0, 0.0, 0.0, 0.0, 0.0, 0.0, 0.0, 0.0, 0.0, 0.0, 0.0, 0.0, 0.0, 0.0, 0.0, 0.0, 0.0, 0.0, 0.0, 0.0, 0.0, 0.0, 0.0, 0.0, 0.0, 0.0, 0.0, 0.0, 0.0, 0.0, 0.0, 0.0, 0.0, 0.0, 0.0, 0.0, 0.0, 0.0, 0.0, 0.0, 0.0, 0.0, 0.0, 0.0, 0.0, 0.0, 0.0, 0.0, 0.0, 0.0, 0.0, 0.0, 0.0, 0.0, 0.0, 0.0, 0.0, 0.0, 0.0, 0.0, 0.0, 0.0, 0.0, 0.0, 0.0, 0.0, 0.0, 0.0, 0.0, 0.0, 0.0, 0.0, 0.0, 0.0, 0.0, 0.0, 0.0, 0.0, 0.0, 0.0, 0.0, 0.0, 0.0, 0.0, 0.0, 0.0, 0.0, 0.0, 0.0, 0.0, 0.0, 0.0, 0.0, 0.0, 0.0, 0.0, 0.0, 0.0, 0.0, 0.0, 0.0, 0.0, 0.0, 0.0, 0.0, 0.0, 0.0, 0.0, 0.0, 0.0, 0.0, 0.0, 0.0, 0.0, 0.0, 0.0, 0.0, 0.0, 0.0, 0.0, 0.0, 0.0, 0.0, 0.0, 0.0, 0.0, 0.0, 0.0, 0.0, 0.0, 0.0, 0.0, 0.0, 0.0, 0.0, 0.0, 0.0, 0.0, 0.0, 0.0, 0.0, 0.0, 0.0, 0.0, 0.0, 0.0, 0.0, 0.0, 0.0, 0.0, 0.0, 0.0, 0.0, 0.0, 0.0, 0.0, 0.0, 0.0, 0.0, 0.0, 0.0, 0.0, 0.0, 0.0, 0.0, 0.0, 0.0, 0.0, 0.0, 0.0, 0.0, 0.0, 0.0, 0.0, 0.0, 0.0, 0.0, 0.0, 0.0, 0.0, 0.0, 0.0, 0.0, 0.0, 0.0, 0.0, 0.0, 0.0, 0.0, 0.0, 0.0, 0.0, 0.0, 0.0, 0.0, 0.0, 0.0, 0.0, 0.0, 0.0, 0.0, 0.0, 0.0, 0.0, 0.0, 0.0, 0.0, 0.0, 0.0, 0.0, 0.0, 0.0, 0.0, 0.0, 0.0, 0.0, 0.0, 0.0, 0.0, 0.0, 0.0, 0.0, 0.0, 0.0, 0.0, 0.0, 0.0, 0.0, 0.0, 0.0, 0.0, 0.0, 0.0, 0.0, 0.0, 0.0, 0.0, 0.0, 0.0, 0.0, 0.0, 0.0, 0.0, 0.0, 0.0, 0.0, 0.0, 0.0, 0.0, 0.0, 0.0, 0.0, 0.0, 0.0, 0.0, 0.0, 0.0, 0.0, 0.0, 0.0, 0.0, 0.0, 0.0, 0.0, 0.0, 0.0, 0.0, 0.0, 0.0, 0.0, 0.0, 0.0, 0.0, 0.0, 0.0, 0.0, 0.0, 0.0, 0.0, 0.0, 0.0, 0.0, 0.0, 0.0, 0.0, 0.0, 0.0, 0.0, 0.0, 0.0, 0.0, 0.0, 0.0, 0.0, 0.0, 0.0, 0.0, 0.0, 0.0, 0.0, 0.0, 0.0, 0.0, 0.0, 0.0, 0.0, 0.0, 0.0, 0.0, 0.0, 0.0, 0.0, 0.0, 0.0, 0.0, 0.0, 0.0, 0.0, 0.0, 0.0, 0.0, 0.0, 0.0, 0.0, 0.0, 0.0, 0.0, 0.0, 0.0, 0.0, 0.0, 0.0, 0.0, 0.0, 0.0, 0.0, 0.0, 0.0, 0.0, 0.0, 0.0, 0.0, 0.0, 0.0, 0.0, 0.0, 0.0, 0.0, 0.0, 0.0, 0.0, 0.0, 0.0, 0.0, 0.0, 0.0, 0.0, 0.0, 0.0, 0.0, 0.0, 0.0, 0.0, 0.0, 0.0, 0.0, 0.0, 0.0, 0.0, 0.0, 0.0, 0.0, 0.0, 0.0, 0.0, 0.0, 0.0, 0.0, 0.0, 0.0, 0.0, 0.0, 0.0, 0.0, 0.0, 0.0, 0.0, 0.0, 0.0, 0.0, 0.0, 0.0, 0.0, 0.0, 0.0, 0.0, 0.0, 0.0, 0.0, 0.0, 0.0, 0.0, 0.0, 0.0, 0.0, 0.0, 0.0, 0.0, 0.0, 0.0, 0.0, 0.0, 0.0, 0.0, 0.0, 0.0, 0.0, 0.0, 0.0, 0.0, 0.0, 0.0, 0.0, 0.0, 0.0, 0.0, 0.0, 0.0, 0.0, 0.0, 0.0, 0.0, 0.0, 0.0, 0.0, 0.0, 0.0, 0.0, 0.0, 0.0, 0.0, 0.0, 0.0, 0.0, 0.0, 0.0, 0.0, 0.0, 0.0, 0.0, 0.0, 0.0, 0.0, 0.0, 0.0, 0.0, 0.0, 0.0, 0.0, 0.0, 0.0, 0.0, 0.0, 0.0, 0.0, 0.0, 0.0, 0.0, 0.0, 0.0, 0.0, 0.0, 0.0, 0.0, 0.0, 0.0, 0.0, 0.0, 0.0, 0.0, 0.0, 0.0, 0.0, 0.0, 0.0, 0.0, 0.0, 0.0, 0.0, 0.0, 0.0, 0.0, 0.0, 0.0, 0.0, 0.0, 0.0, 0.0, 0.0, 0.0, 0.0, 0.0, 0.0, 0.0, 0.0, 0.0, 0.0, 0.0, 0.0, 0.0, 0.0, 0.0, 0.0, 0.0, 0.0, 0.0, 0.0, 0.0, 0.0, 0.0, 0.0, 0.0, 0.0, 0.0, 0.0, 0.0, 0.0, 0.0, 0.0, 0.0, 0.0, 0.0, 0.0, 0.0, 0.0, 0.0, 0.0, 0.0, 0.0, 0.0, 0.0, 0.0, 0.0, 0.0, 0.0, 0.0, 0.0, 0.0, 0.0, 0.0, 0.0, 0.0, 0.0, 0.0, 0.0, 0.0, 0.0, 0.0, 0.0, 0.0, 0.0, 0.0, 0.0, 0.0, 0.0, 0.0, 0.0, 0.0, 0.0, 0.0, 0.0, 0.0, 0.0, 0.0, 0.0, 0.0, 0.0, 0.0, 0.0, 0.0, 0.0, 0.0, 0.0, 0.0, 0.0, 0.0, 0.0, 0.0, 0.0, 0.0, 0.0, 0.0, 0.0, 0.0, 0.0, 0.0, 0.0, 0.0, 0.0, 0.0, 0.0, 0.0, 0.0, 0.0, 0.0, 0.0, 0.0, 0.0, 0.0, 0.0, 0.0, 0.0, 0.0, 0.0, 0.0, 0.0, 0.0, 0.0, 0.0, 0.0, 0.0, 0.0, 0.0, 0.0, 0.0, 0.0, 0.0, 0.0, 0.0, 0.0, 0.0, 0.0, 0.0, 0.0, 0.0, 0.0, 0.0, 0.0, 0.0, 0.0, 0.0, 0.0, 0.0, 0.0, 0.0, 0.0, 0.0, 0.0, 0.0, 0.0, 0.0, 0.0, 0.0, 0.0, 0.0, 0.0, 0.0, 0.0, 0.0, 0.0, 0.0, 0.0, 0.0, 0.0, 0.0, 0.0, 0.0, 0.0, 0.0, 0.0, 0.0, 0.0, 0.0, 0.0, 0.0, 0.0, 0.0, 0.0, 0.0, 0.0, 0.0, 0.0, 0.0, 0.0, 0.0, 0.0, 0.0, 0.0, 0.0, 0.0, 0.0, 0.0, 0.0, 0.0, 0.0, 0.0, 0.0, 0.0, 0.0, 0.0, 0.0, 0.0, 0.0, 0.0, 0.0, 0.0, 0.0, 0.0, 0.0, 0.0, 0.0, 0.0, 0.0, 0.0, 0.0, 0.0, 0.0, 0.0, 0.0, 0.0, 0.0, 0.0, 0.0, 0.0, 0.0, 0.0, 0.0, 0.0, 0.0, 0.0, 0.0, 0.0, 0.0, 0.0, 0.0, 0.0, 0.0, 0.0, 0.0, 0.0, 0.0, 0.0, 0.0, 0.0, 0.0, 0.0, 0.0, 0.0, 0.0, 0.0, 0.0, 0.0, 0.0, 0.0, 0.0, 0.0, 0.0, 0.0, 0.0, 0.0, 0.0, 0.0, 0.0, 0.0, 0.0, 0.0, 0.0, 0.0, 0.0, 0.0, 0.0, 0.0, 0.0, 0.0, 0.0, 0.0, 0.0, 0.0, 0.0, 0.0, 0.0, 0.0, 0.0, 0.0, 0.0, 0.0, 0.0, 0.0, 0.0, 0.0, 0.0, 0.0, 0.0, 0.0, 0.0, 0.0, 0.0, 0.0, 0.0, 0.0, 0.0, 0.0, 0.0, 0.0, 0.0, 0.0, 0.0, 0.0, 0.0, 0.0, 0.0, 0.0, 0.0, 0.0, 0.0, 0.0, 0.0, 0.0, 0.0, 0.0, 0.0, 0.0, 0.0, 0.0, 0.0, 0.0, 0.0, 0.0, 0.0, 0.0, 0.0, 0.0, 0.0, 0.0, 0.0, 0.0, 0.0, 0.0, 0.0, 0.0, 0.0, 0.0, 0.0, 0.0, 0.0, 0.0, 0.0, 0.0, 0.0, 0.0, 0.0, 0.0, 0.0, 0.0, 0.0, 0.0, 0.0, 0.0, 0.0, 0.0, 0.0, 0.0, 0.0, 0.0, 0.0, 0.0, 0.0, 0.0, 0.0, 0.0, 0.0, 0.0, 0.0, 0.0, 0.0, 0.0, 0.0, 0.0, 0.0, 0.0, 0.0, 0.0, 0.0, 0.0, 0.0, 0.0, 0.0, 0.0, 0.0, 0.0, 0.0, 0.0, 0.0, 0.0, 0.0, 0.0, 0.0, 0.0, 0.0, 0.0, 0.0, 0.0, 0.0, 0.0, 0.0, 0.0, 0.0, 0.0, 0.0, 0.0, 0.0, 0.0, 0.0, 0.0, 0.0, 0.0, 0.0, 0.0, 0.0, 0.0, 0.0, 0.0, 0.0, 0.0, 0.0, 0.0, 0.0, 0.0, 0.0, 0.0, 0.0, 0.0, 0.0, 0.0, 0.0, 0.0, 0.0, 0.0, 0.0, 0.0, 0.0, 0.0, 0.0, 0.0, 0.0, 0.0, 0.0, 0.0, 0.0, 0.0, 0.0, 0.0, 0.0, 0.0, 0.0, 0.0, 0.0, 0.0, 0.0, 0.0, 0.0, 0.0, 0.0, 0.0, 0.0, 0.0, 0.0, 0.0, 0.0, 0.0, 0.0, 0.0, 0.0, 0.0, 0.0, 0.0, 0.0, 0.0, 0.0, 0.0, 0.0, 0.0, 0.0, 0.0, 0.0, 0.0, 0.0, 0.0, 0.0, 0.0, 0.0, 0.0, 0.0, 0.0, 0.0, 0.0, 0.0, 0.0, 0.0, 0.0, 0.0, 0.0, 0.0, 0.0, 0.0, 0.0, 0.0, 0.0, 0.0, 0.0, 0.0, 0.0, 0.0, 0.0, 0.0, 0.0, 0.0, 0.0, 0.0, 0.0, 0.0, 0.0, 0.0, 0.0, 0.0, 0.0, 0.0, 0.0, 0.0, 0.0, 0.0, 0.0, 0.0, 0.0, 0.0, 0.0, 0.0, 0.0, 0.0, 0.0, 0.0, 0.0, 0.0, 0.0, 0.0, 0.0, 0.0, 0.0, 0.0, 0.0, 0.0, 0.0, 0.0, 0.0, 0.0, 0.0, 0.0, 0.0, 0.0, 0.0, 0.0, 0.0, 0.0, 0.0, 0.0, 0.0, 0.0, 0.0, 0.0, 0.0, 0.0, 0.0, 0.0, 0.0, 0.0, 0.0, 0.0, 0.0, 0.0, 0.0, 0.0, 0.0, 0.0, 0.0, 0.0, 0.0, 0.0, 0.0, 0.0, 0.0, 0.0, 0.0, 0.0, 0.0, 0.0, 0.0, 0.0, 0.0, 0.0, 0.0, 0.0, 0.0, 0.0, 0.0, 0.0, 0.0, 0.0, 0.0, 0.0, 0.0, 0.0, 0.0, 0.0, 0.0, 0.0, 0.0, 0.0, 0.0, 0.0, 0.0, 0.0, 0.0, 0.0, 0.0, 0.0, 0.0, 0.0, 0.0, 0.0, 0.0, 0.0, 0.0, 0.0, 0.0, 0.0, 0.0, 0.0, 0.0, 0.0, 0.0, 0.0, 0.0, 0.0, 0.0, 0.0, 0.0, 0.0, 0.0, 0.0, 0.0, 0.0, 0.0, 0.0, 0.0, 0.0, 0.0, 0.0, 0.0, 0.0, 0.0, 0.0, 0.0, 0.0, 0.0, 0.0, 0.0, 0.0, 0.0, 0.0, 0.0, 0.0, 0.0, 0.0, 0.0, 0.0, 0.0, 0.0, 0.0, 0.0, 0.0, 0.0, 0.0, 0.0, 0.0, 0.0, 0.0, 0.0, 0.0, 0.0, 0.0, 0.0, 0.0, 0.0, 0.0, 0.0, 0.0, 0.0, 0.0, 0.0, 0.0, 0.0, 0.0, 0.0, 0.0, 0.0, 0.0, 0.0, 0.0, 0.0, 0.0, 0.0, 0.0, 0.0, 0.0, 0.0, 0.0, 0.0, 0.0, 0.0, 0.0, 0.0, 0.0, 0.0, 0.0, 0.0, 0.0, 0.0, 0.0, 0.0, 0.0, 0.0, 0.0, 0.0, 0.0, 0.0, 0.0, 0.0, 0.0, 0.0, 0.0, 0.0, 0.0, 0.0, 0.0, 0.0, 0.0, 0.0, 0.0, 0.0, 0.0, 0.0, 0.0, 0.0, 0.0, 0.0, 0.0, 0.0, 0.0, 0.0, 0.0, 0.0, 0.0, 0.0, 0.0, 0.0, 0.0, 0.0, 0.0, 0.0, 0.0, 0.0, 0.0, 0.0, 0.0, 0.0, 0.0, 0.0, 0.0, 0.0, 0.0, 0.0, 0.0, 0.0, 0.0, 0.0, 0.0, 0.0, 0.0, 0.0, 0.0, 0.0, 0.0, 0.0, 0.0, 0.0, 0.0, 0.0, 0.0, 0.0, 0.0, 0.0, 0.0, 0.0, 0.0, 0.0, 0.0, 0.0, 0.0, 0.0, 0.0, 0.0, 0.0, 0.0, 0.0, 0.0, 0.0, 0.0, 0.0, 0.0, 0.0, 0.0, 0.0, 0.0, 0.0, 0.0, 0.0, 0.0, 0.0, 0.0, 0.0, 0.0, 0.0, 0.0, 0.0, 0.0, 0.0, 0.0, 0.0, 0.0, 0.0, 0.0, 0.0, 0.0, 0.0, 0.0, 0.0, 0.0, 0.0, 0.0, 0.0, 0.0, 0.0, 0.0, 0.0, 0.0, 0.0, 0.0, 0.0, 0.0, 0.0, 0.0, 0.0, 0.0, 0.0, 0.0, 0.0, 0.0, 0.0, 0.0, 0.0, 0.0, 0.0, 0.0, 0.0, 0.0, 0.0, 0.0, 0.0, 0.0, 0.0, 0.0, 0.0, 0.0, 0.0, 0.0, 0.0, 0.0, 0.0, 0.0, 0.0, 0.0, 0.0, 0.0, 0.0, 0.0, 0.0, 0.0, 0.0, 0.0, 0.0, 0.0, 0.0, 0.0, 0.0, 0.0, 0.0, 0.0, 0.0, 0.0, 0.0, 0.0, 0.0, 0.0, 0.0, 0.0, 0.0, 0.0, 0.0, 0.0, 0.0, 0.0, 0.0, 0.0, 0.0, 0.0, 0.0, 0.0, 0.0, 0.0, 0.0, 0.0, 0.0, 0.0, 0.0, 0.0, 0.0, 0.0, 0.0, 0.0, 0.0, 0.0, 0.0, 0.0, 0.0, 0.0, 0.0, 0.0, 0.0, 0.0, 0.0, 0.0, 0.0, 0.0, 0.0, 0.0, 0.0, 0.0, 0.0, 0.0, 0.0, 0.0, 0.0, 0.0, 0.0, 0.0, 0.0, 0.0, 0.0, 0.0, 0.0, 0.0, 0.0, 0.0, 0.0, 0.0, 0.0, 0.0, 0.0, 0.0, 0.0, 0.0, 0.0, 0.0, 0.0, 0.0, 0.0, 0.0, 0.0, 0.0, 0.0, 0.0, 0.0, 0.0, 0.0, 0.0, 0.0, 0.0, 0.0, 0.0, 0.0, 0.0, 0.0, 0.0, 0.0, 0.0, 0.0, 0.0, 0.0, 0.0, 0.0, 0.0, 0.0, 0.0, 0.0, 0.0, 0.0, 0.0, 0.0, 0.0, 0.0, 0.0, 0.0, 0.0, 0.0, 0.0, 0.0, 0.0, 0.0, 0.0, 0.0, 0.0, 0.0, 0.0, 0.0, 0.0, 0.0, 0.0, 0.0, 0.0, 0.0, 0.0, 0.0, 0.0, 0.0, 0.0, 0.0, 0.0, 0.0, 0.0, 0.0, 0.0, 0.0, 0.0, 0.0, 0.0, 0.0, 0.0, 0.0, 0.0, 0.0, 0.0, 0.0, 0.0, 0.0, 0.0, 0.0, 0.0, 0.0, 0.0, 0.0, 0.0, 0.0, 0.0, 0.0, 0.0, 0.0, 0.0, 0.0, 0.0, 0.0, 0.0, 0.0, 0.0, 0.0, 0.0, 0.0, 0.0, 0.0, 0.0, 0.0, 0.0, 0.0, 0.0, 0.0, 0.0, 0.0, 0.0, 0.0, 0.0, 0.0, 0.0, 0.0, 0.0, 0.0, 0.0, 0.0, 0.0, 0.0, 0.0, 0.0, 0.0, 0.0, 0.0, 0.0, 0.0, 0.0, 0.0, 0.0, 0.0, 0.0, 0.0, 0.0, 0.0, 0.0, 0.0, 0.0, 0.0, 0.0, 0.0, 0.0, 0.0, 0.0, 0.0, 0.0, 0.0, 0.0, 0.0, 0.0, 0.0, 0.0, 0.0, 0.0, 0.0, 0.0, 0.0, 0.0, 0.0, 0.0, 0.0, 0.0, 0.0, 0.0, 0.0, 0.0, 0.0, 0.0, 0.0, 0.0, 0.0, 0.0, 0.0, 0.0, 0.0, 0.0, 0.0, 0.0, 0.0, 0.0, 0.0, 0.0, 0.0, 0.0, 0.0, 0.0, 0.0, 0.0, 0.0, 0.0, 0.0, 0.0, 0.0, 0.0, 0.0, 0.0, 0.0, 0.0, 0.0, 0.0, 0.0, 0.0, 0.0, 0.0, 0.0, 0.0, 0.0, 0.0, 0.0, 0.0, 0.0, 0.0, 0.0, 0.0, 0.0, 0.0, 0.0, 0.0, 0.0, 0.0, 0.0, 0.0, 0.0, 0.0, 0.0, 0.0, 0.0, 0.0, 0.0, 0.0, 0.0, 0.0, 0.0, 0.0, 0.0, 0.0, 0.0, 0.0, 0.0, 0.0, 0.0, 0.0, 0.0, 0.0, 0.0, 0.0, 0.0, 0.0, 0.0, 0.0, 0.0, 0.0, 0.0, 0.0, 0.0, 0.0, 0.0, 0.0, 0.0, 0.0, 0.0, 0.0, 0.0, 0.0, 0.0, 0.0, 0.0, 0.0, 0.0, 0.0, 0.0, 0.0, 0.0, 0.0, 0.0, 0.0, 0.0, 0.0, 0.0, 0.0, 0.0, 0.0, 0.0, 0.0, 0.0, 0.0, 0.0, 0.0, 0.0, 0.0, 0.0, 0.0, 0.0, 0.0, 0.0, 0.0, 0.0, 0.0, 0.0, 0.0, 0.0, 0.0, 0.0, 0.0, 0.0, 0.0, 0.0, 0.0, 0.0, 0.0, 0.0, 0.0, 0.0, 0.0, 0.0, 0.0, 0.0, 0.0, 0.0, 0.0, 0.0, 0.0, 0.0, 0.0, 0.0, 0.0, 0.0, 0.0, 0.0, 0.0, 0.0, 0.0, 0.0, 0.0, 0.0, 0.0, 0.0, 0.0, 0.0, 0.0, 0.0, 0.0, 0.0, 0.0, 0.0, 0.0, 0.0, 0.0, 0.0, 0.0, 0.0, 0.0, 0.0, 0.0, 0.0, 0.0, 0.0, 0.0, 0.0, 0.0, 0.0, 0.0, 0.0, 0.0, 0.0, 0.0, 0.0, 0.0, 0.0, 0.0, 0.0, 0.0, 0.0, 0.0, 0.0, 0.0, 0.0, 0.0, 0.0, 0.0, 0.0, 0.0, 0.0, 0.0, 0.0, 0.0, 0.0, 0.0, 0.0, 0.0, 0.0, 0.0, 0.0, 0.0, 0.0, 0.0, 0.0, 0.0, 0.0, 0.0, 0.0, 0.0, 0.0, 0.0, 0.0, 0.0, 0.0, 0.0, 0.0, 0.0, 0.0, 0.0, 0.0, 0.0, 0.0, 0.0, 0.0, 0.0, 0.0, 0.0, 0.0, 0.0, 0.0, 0.0, 0.0, 0.0, 0.0, 0.0, 0.0, 0.0, 0.0, 0.0, 0.0, 0.0, 0.0, 0.0, 0.0, 0.0, 0.0, 0.0, 0.0, 0.0, 0.0, 0.0, 0.0, 0.0, 0.0, 0.0, 0.0, 0.0, 0.0, 0.0, 0.0, 0.0, 0.0, 0.0, 0.0, 0.0, 0.0, 0.0, 0.0, 0.0, 0.0, 0.0, 0.0, 0.0, 0.0, 0.0, 0.0, 0.0, 0.0, 0.0, 0.0, 0.0, 0.0, 0.0, 0.0, 0.0, 0.0, 0.0, 0.0, 0.0, 0.0, 0.0, 0.0, 0.0, 0.0, 0.0, 0.0, 0.0, 0.0, 0.0, 0.0, 0.0, 0.0, 0.0, 0.0, 0.0, 0.0, 0.0, 0.0, 0.0, 0.0, 0.0, 0.0, 0.0, 0.0, 0.0, 0.0, 0.0, 0.0, 0.0, 0.0, 0.0, 0.0, 0.0, 0.0, 0.0, 0.0, 0.0, 0.0, 0.0, 0.0, 0.0, 0.0, 0.0, 0.0, 0.0, 0.0, 0.0, 0.0, 0.0, 0.0, 0.0, 0.0, 0.0, 0.0, 0.0, 0.0, 0.0, 0.0, 0.0, 0.0, 0.0, 0.0, 0.0, 0.0, 0.0, 0.0, 0.0, 0.0, 0.0, 0.0, 0.0, 0.0, 0.0, 0.0, 0.0, 0.0, 0.0, 0.0, 0.0, 0.0, 0.0, 0.0, 0.0, 0.0, 0.0, 0.0, 0.0, 0.0, 0.0, 0.0, 0.0, 0.0, 0.0, 0.0, 0.0, 0.0, 0.0, 0.0, 0.0, 0.0, 0.0, 0.0, 0.0, 0.0, 0.0, 0.0, 0.0, 0.0, 0.0, 0.0, 0.0, 0.0, 0.0, 0.0, 0.0, 0.0, 0.0, 0.0, 0.0, 0.0, 0.0, 0.0, 0.0, 0.0, 0.0, 0.0, 0.0, 0.0, 0.0, 0.0, 0.0, 0.0, 0.0, 0.0, 0.0, 0.0, 0.0, 0.0, 0.0, 0.0, 0.0, 0.0, 0.0, 0.0, 0.0, 0.0, 0.0, 0.0, 0.0, 0.0, 0.0, 0.0, 0.0, 0.0, 0.0, 0.0, 0.0, 0.0, 0.0, 0.0, 0.0, 0.0, 0.0, 0.0, 0.0, 0.0, 0.0, 0.0, 0.0, 0.0, 0.0, 0.0, 0.0, 0.0, 0.0, 0.0, 0.0, 0.0, 0.0, 0.0, 0.0, 0.0, 0.0, 0.0, 0.0, 0.0, 0.0, 0.0, 0.0, 0.0, 0.0, 0.0, 0.0, 0.0, 0.0, 0.0, 0.0, 0.0, 0.0, 0.0, 0.0, 0.0, 0.0, 0.0, 0.0, 0.0, 0.0, 0.0, 0.0, 0.0, 0.0, 0.0, 0.0, 0.0, 0.0, 0.0, 0.0, 0.0, 0.0, 0.0, 0.0, 0.0, 0.0, 0.0, 0.0, 0.0, 0.0, 0.0, 0.0, 0.0, 0.0, 0.0, 0.0, 0.0, 0.0, 0.0, 0.0, 0.0, 0.0, 0.0, 0.0, 0.0, 0.0, 0.0, 0.0, 0.0, 0.0, 0.0, 0.0, 0.0, 0.0, 0.0, 0.0, 0.0, 0.0, 0.0, 0.0, 0.0, 0.0, 0.0, 0.0, 0.0, 0.0, 0.0, 0.0, 0.0, 0.0, 0.0, 0.0, 0.0, 0.0, 0.0, 0.0, 0.0, 0.0, 0.0, 0.0, 0.0, 0.0, 0.0, 0.0, 0.0, 0.0, 0.0, 0.0, 0.0, 0.0, 0.0, 0.0, 0.0, 0.0, 0.0, 0.0, 0.0, 0.0, 0.0, 0.0, 0.0, 0.0, 0.0, 0.0, 0.0, 0.0, 0.0, 0.0, 0.0, 0.0, 0.0, 0.0, 0.0, 0.0, 0.0, 0.0, 0.0, 0.0, 0.0, 0.0, 0.0, 0.0, 0.0, 0.0, 0.0, 0.0, 0.0, 0.0, 0.0, 0.0, 0.0, 0.0, 0.0, 0.0, 0.0, 0.0, 0.0, 0.0, 0.0, 0.0, 0.0, 0.0, 0.0, 0.0, 0.0, 0.0, 0.0, 0.0, 0.0, 0.0, 0.0, 0.0, 0.0, 0.0, 0.0, 0.0, 0.0, 0.0, 0.0, 0.0, 0.0, 0.0, 0.0, 0.0, 0.0, 0.0, 0.0, 0.0, 0.0, 0.0, 0.0, 0.0, 0.0, 0.0, 0.0, 0.0, 0.0, 0.0, 0.0, 0.0, 0.0, 0.0, 0.0, 0.0, 0.0, 0.0, 0.0, 0.0, 0.0, 0.0, 0.0, 0.0, 0.0, 0.0, 0.0, 0.0, 0.0, 0.0, 0.0, 0.0, 0.0, 0.0, 0.0, 0.0, 0.0, 0.0, 0.0, 0.0, 0.0, 0.0, 0.0, 0.0, 0.0, 0.0, 0.0, 0.0, 0.0, 0.0, 0.0, 0.0, 0.0, 0.0, 0.0, 0.0, 0.0, 0.0, 0.0, 0.0, 0.0, 0.0, 0.0, 0.0, 0.0, 0.0, 0.0, 0.0, 0.0, 0.0, 0.0, 0.0, 0.0, 0.0, 0.0, 0.0, 0.0, 0.0, 0.0, 0.0, 0.0, 0.0, 0.0, 0.0, 0.0, 0.0, 0.0, 0.0, 0.0, 0.0, 0.0, 0.0, 0.0, 0.0, 0.0, 0.0, 0.0, 0.0, 0.0, 0.0, 0.0, 0.0, 0.0, 0.0, 0.0, 0.0, 0.0, 0.0, 0.0, 0.0, 0.0, 0.0, 0.0, 0.0, 0.0, 0.0, 0.0, 0.0, 0.0, 0.0, 0.0, 0.0, 0.0, 0.0, 0.0, 0.0, 0.0, 0.0, 0.0, 0.0, 0.0, 0.0, 0.0, 0.0, 0.0, 0.0, 0.0, 0.0, 0.0, 0.0, 0.0, 0.0, 0.0, 0.0, 0.0, 0.0, 0.0, 0.0, 0.0, 0.0, 0.0, 0.0, 0.0, 0.0, 0.0, 0.0, 0.0, 0.0, 0.0, 0.0, 0.0, 0.0, 0.0, 0.0, 0.0, 0.0, 0.0, 0.0, 0.0, 0.0, 0.0, 0.0, 0.0, 0.0, 0.0, 0.0, 0.0, 0.0, 0.0, 0.0, 0.0, 0.0, 0.0, 0.0, 0.0, 0.0, 0.0, 0.0, 0.0, 0.0, 0.0, 0.0, 0.0, 0.0, 0.0, 0.0, 0.0, 0.0, 0.0, 0.0, 0.0, 0.0, 0.0, 0.0, 0.0, 0.0, 0.0, 0.0, 0.0, 0.0, 0.0, 0.0, 0.0, 0.0, 0.0, 0.0, 0.0, 0.0, 0.0, 0.0, 0.0, 0.0, 0.0, 0.0, 0.0, 0.0, 0.0, 0.0, 0.0, 0.0, 0.0, 0.0, 0.0, 0.0, 0.0, 0.0, 0.0, 0.0, 0.0, 0.0, 0.0, 0.0, 0.0, 0.0, 0.0, 0.0, 0.0, 0.0, 0.0, 0.0, 0.0, 0.0, 0.0, 0.0, 0.0, 0.0, 0.0, 0.0, 0.0, 0.0, 0.0, 0.0, 0.0, 0.0, 0.0, 0.0, 0.0, 0.0, 0.0, 0.0, 0.0, 0.0, 0.0, 0.0, 0.0, 0.0, 0.0, 0.0, 0.0, 0.0, 0.0, 0.0, 0.0, 0.0, 0.0, 0.0, 0.0, 0.0, 0.0, 0.0, 0.0, 0.0, 0.0, 0.0, 0.0, 0.0, 0.0, 0.0, 0.0, 0.0, 0.0, 0.0, 0.0, 0.0, 0.0, 0.0, 0.0, 0.0, 0.0, 0.0, 0.0, 0.0, 0.0, 0.0, 0.0, 0.0, 0.0, 0.0, 0.0, 0.0, 0.0, 0.0, 0.0, 0.0, 0.0, 0.0, 0.0, 0.0, 0.0, 0.0, 0.0, 0.0, 0.0, 0.0, 0.0, 0.0, 0.0, 0.0, 0.0, 0.0, 0.0, 0.0, 0.0, 0.0, 0.0, 0.0, 0.0, 0.0, 0.0, 0.0, 0.0, 0.0, 0.0, 0.0, 0.0, 0.0, 0.0, 0.0, 0.0, 0.0, 0.0, 0.0, 0.0, 0.0, 0.0, 0.0, 0.0, 0.0, 0.0, 0.0, 0.0, 0.0, 0.0, 0.0, 0.0, 0.0, 0.0, 0.0, 0.0, 0.0, 0.0, 0.0, 0.0, 0.0, 0.0, 0.0, 0.0, 0.0, 0.0, 0.0, 0.0, 0.0, 0.0, 0.0, 0.0, 0.0, 0.0, 0.0, 0.0, 0.0, 0.0, 0.0, 0.0, 0.0, 0.0, 0.0, 0.0, 0.0, 0.0, 0.0, 0.0, 0.0, 0.0, 0.0, 0.0, 0.0, 0.0, 0.0, 0.0, 0.0, 0.0, 0.0, 0.0, 0.0, 0.0, 0.0, 0.0, 0.0, 0.0, 0.0, 0.0, 0.0, 0.0, 0.0, 0.0, 0.0, 0.0, 0.0, 0.0, 0.0, 0.0, 0.0, 0.0, 0.0, 0.0, 0.0, 0.0, 0.0, 0.0, 0.0, 0.0, 0.0, 0.0, 0.0, 0.0, 0.0, 0.0, 0.0, 0.0, 0.0, 0.0, 0.0, 0.0, 0.0, 0.0, 0.0, 0.0, 0.0, 0.0, 0.0, 0.0, 0.0, 0.0, 0.0, 0.0, 0.0, 0.0, 0.0, 0.0, 0.0, 0.0, 0.0, 0.0, 0.0, 0.0, 0.0, 0.0, 0.0, 0.0, 0.0, 0.0, 0.0, 0.0, 0.0, 0.0, 0.0, 0.0, 0.0, 0.0, 0.0, 0.0, 0.0, 0.0, 0.0, 0.0, 0.0, 0.0, 0.0, 0.0, 0.0, 0.0, 0.0, 0.0, 0.0, 0.0, 0.0, 0.0, 0.0, 0.0, 0.0, 0.0, 0.0, 0.0, 0.0, 0.0, 0.0, 0.0, 0.0, 0.0, 0.0, 0.0, 0.0, 0.0, 0.0, 0.0, 0.0, 0.0, 0.0, 0.0, 0.0, 0.0, 0.0, 0.0, 0.0, 0.0, 0.0, 0.0, 0.0, 0.0, 0.0, 0.0, 0.0, 0.0, 0.0, 0.0, 0.0, 0.0, 0.0, 0.0, 0.0, 0.0, 0.0, 0.0, 0.0, 0.0, 0.0, 0.0, 0.0, 0.0, 0.0, 0.0, 0.0, 0.0, 0.0, 0.0, 0.0, 0.0, 0.0, 0.0, 0.0, 0.0, 0.0, 0.0, 0.0, 0.0, 0.0, 0.0, 0.0, 0.0, 0.0, 0.0, 0.0, 0.0, 0.0, 0.0, 0.0, 0.0, 0.0, 0.0, 0.0, 0.0, 0.0, 0.0, 0.0, 0.0, 0.0, 0.0, 0.0, 0.0, 0.0, 0.0, 0.0, 0.0, 0.0, 0.0, 0.0, 0.0, 0.0, 0.0, 0.0, 0.0, 0.0, 0.0, 0.0, 0.0, 0.0, 0.0, 0.0, 0.0, 0.0, 0.0, 0.0, 0.0, 0.0, 0.0, 0.0, 0.0, 0.0, 0.0, 0.0, 0.0, 0.0, 0.0, 0.0, 0.0, 0.0, 0.0, 0.0, 0.0, 0.0, 0.0, 0.0, 0.0, 0.0, 0.0, 0.0, 0.0, 0.0, 0.0, 0.0, 0.0, 0.0, 0.0, 0.0, 0.0, 0.0, 0.0, 0.0, 0.0, 0.0, 0.0, 0.0, 0.0, 0.0, 0.0, 0.0, 0.0, 0.0, 0.0, 0.0, 0.0, 0.0, 0.0, 0.0, 0.0, 0.0, 0.0, 0.0, 0.0, 0.0, 0.0, 0.0, 0.0, 0.0, 0.0, 0.0, 0.0, 0.0, 0.0, 0.0, 0.0, 0.0, 0.0, 0.0, 0.0, 0.0, 0.0, 0.0, 0.0, 0.0, 0.0, 0.0, 0.0, 0.0, 0.0, 0.0, 0.0, 0.0, 0.0, 0.0, 0.0, 0.0, 0.0, 0.0, 0.0, 0.0, 0.0, 0.0, 0.0, 0.0, 0.0, 0.0, 0.0, 0.0, 0.0, 0.0, 0.0, 0.0, 0.0, 0.0, 0.0, 0.0, 0.0, 0.0, 0.0, 0.0, 0.0, 0.0, 0.0, 0.0, 0.0, 0.0, 0.0, 0.0, 0.0, 0.0, 0.0, 0.0, 0.0, 0.0, 0.0, 0.0, 0.0, 0.0, 0.0, 0.0, 0.0, 0.0, 0.0, 0.0, 0.0, 0.0, 0.0, 0.0, 0.0, 0.0, 0.0, 0.0, 0.0, 0.0, 0.0, 0.0, 0.0, 0.0, 0.0, 0.0, 0.0, 0.0, 0.0, 0.0, 0.0, 0.0, 0.0, 0.0, 0.0, 0.0, 0.0, 0.0, 0.0, 0.0, 0.0, 0.0, 0.0, 0.0, 0.0, 0.0, 0.0, 0.0, 0.0, 0.0, 0.0, 0.0, 0.0, 0.0, 0.0, 0.0, 0.0, 0.0, 0.0, 0.0, 0.0, 0.0, 0.0, 0.0, 0.0, 0.0, 0.0, 0.0, 0.0, 0.0, 0.0, 0.0, 0.0, 0.0, 0.0, 0.0, 0.0, 0.0, 0.0, 0.0, 0.0, 0.0, 0.0, 0.0, 0.0, 0.0, 0.0, 0.0, 0.0, 0.0, 0.0, 0.0, 0.0, 0.0, 0.0, 0.0, 0.0, 0.0, 0.0, 0.0, 0.0, 0.0, 0.0, 0.0, 0.0, 0.0, 0.0, 0.0, 0.0, 0.0, 0.0, 0.0, 0.0, 0.0, 0.0, 0.0, 0.0, 0.0, 0.0, 0.0, 0.0, 0.0, 0.0, 0.0, 0.0, 0.0, 0.0, 0.0, 0.0, 0.0, 0.0, 0.0, 0.0, 0.0, 0.0, 0.0, 0.0, 0.0, 0.0, 0.0, 0.0, 0.0, 0.0, 0.0, 0.0, 0.0, 0.0, 0.0, 0.0, 0.0, 0.0, 0.0, 0.0, 0.0, 0.0, 0.0, 0.0, 0.0, 0.0, 0.0, 0.0, 0.0, 0.0, 0.0, 0.0, 0.0, 0.0, 0.0, 0.0, 0.0, 0.0, 0.0, 0.0, 0.0, 0.0, 0.0, 0.0, 0.0, 0.0, 0.0, 0.0, 0.0, 0.0, 0.0, 0.0, 0.0, 0.0, 0.0, 0.0, 0.0, 0.0, 0.0, 0.0, 0.0, 0.0, 0.0, 0.0, 0.0, 0.0, 0.0, 0.0, 0.0, 0.0, 0.0, 0.0, 0.0, 0.0, 0.0, 0.0, 0.0, 0.0, 0.0, 0.0, 0.0, 0.0, 0.0, 0.0, 0.0, 0.0, 0.0, 0.0, 0.0, 0.0, 0.0, 0.0, 0.0, 0.0, 0.0, 0.0, 0.0, 0.0, 0.0, 0.0, 0.0, 0.0, 0.0, 0.0, 0.0, 0.0, 0.0, 0.0, 0.0, 0.0, 0.0, 0.0, 0.0, 0.0, 0.0, 0.0, 0.0, 0.0, 0.0, 0.0, 0.0, 0.0, 0.0, 0.0, 0.0, 0.0, 0.0, 0.0, 0.0, 0.0, 0.0, 0.0, 0.0, 0.0, 0.0, 0.0, 0.0, 0.0, 0.0, 0.0, 0.0, 0.0, 0.0, 0.0, 0.0, 0.0, 0.0, 0.0, 0.0, 0.0, 0.0, 0.0, 0.0, 0.0, 0.0, 0.0, 0.0, 0.0, 0.0, 0.0, 0.0, 0.0, 0.0, 0.0, 0.0, 0.0, 0.0, 0.0, 0.0, 0.0, 0.0, 0.0, 0.0, 0.0, 0.0, 0.0, 0.0, 0.0, 0.0, 0.0, 0.0, 0.0, 0.0, 0.0, 0.0, 0.0, 0.0, 0.0, 0.0, 0.0, 0.0, 0.0, 0.0, 0.0, 0.0, 0.0, 0.0, 0.0, 0.0, 0.0, 0.0, 0.0, 0.0, 0.0, 0.0, 0.0, 0.0, 0.0, 0.0, 0.0, 0.0, 0.0, 0.0, 0.0, 0.0, 0.0, 0.0, 0.0, 0.0, 0.0, 0.0, 0.0, 0.0, 0.0, 0.0, 0.0, 0.0, 0.0, 0.0, 0.0, 0.0, 0.0, 0.0, 0.0, 0.0, 0.0, 0.0, 0.0, 0.0, 0.0, 0.0, 0.0, 0.0, 0.0, 0.0, 0.0, 0.0, 0.0, 0.0, 0.0, 0.0, 0.0, 0.0, 0.0, 0.0, 0.0, 0.0, 0.0, 0.0, 0.0, 0.0, 0.0, 0.0, 0.0, 0.0, 0.0, 0.0, 0.0, 0.0, 0.0, 0.0, 0.0, 0.0, 0.0, 0.0, 0.0, 0.0, 0.0, 0.0, 0.0, 0.0, 0.0, 0.0, 0.0, 0.0, 0.0, 0.0, 0.0, 0.0, 0.0, 0.0, 0.0, 0.0, 0.0, 0.0, 0.0, 0.0, 0.0, 0.0, 0.0, 0.0, 0.0, 0.0, 0.0, 0.0, 0.0, 0.0, 0.0, 0.0, 0.0, 0.0, 0.0, 0.0, 0.0, 0.0, 0.0, 0.0, 0.0, 0.0, 0.0, 0.0, 0.0, 0.0, 0.0, 0.0, 0.0, 0.0, 0.0, 0.0, 0.0, 0.0, 0.7455, 0.8721, 0.6401, 0.7567, 0.625, 0.7742, 0.625, 0.9655, 0.5, 0.8075, 0.5, 0.8075, 0.5, 0.9788, 0.5, 0.9788, 0.625, 0.9655, 0.625, 0.7742, 0.375, 0.7742, 0.375, 0.9655, 0.5, 0.9788, 0.5, 0.8075, 0.2545, 0.8721, 0.375, 0.9655, 0.375, 0.7742, 0.3599, 0.7567, 0.625, 0.9613, 0.7455, 0.8587, 0.6401, 0.7581, 0.625, 0.7766, 0.5, 0.8399, 0.5, 1.0, 0.5154, 1.0, 0.625, 0.9613, 0.625, 0.7766, 0.375, 0.9613, 0.4846, 1.0, 0.5, 1.0, 0.5, 0.8399, 0.375, 0.7766, 0.375, 0.7766, 0.3599, 0.7581, 0.2545, 0.8587, 0.375, 0.9613, 0.2709, 0.01867, 0.25, 0.01, 0.2291, 0.01867, 0.625, 0.9655, 0.7455, 0.8721, 0.6401, 0.7567, 0.625, 0.7742, 0.625, 0.9655, 0.625, 0.7742, 0.5, 0.8075, 0.5, 0.8075, 0.5, 0.9788, 0.375, 0.7742, 0.375, 0.9655, 0.5, 0.9788, 0.5, 0.9788, 0.5, 0.8075, 0.2545, 0.8721, 0.375, 0.9655, 0.375, 0.7742, 0.3599, 0.7567, 0.6401, 0.7581, 0.625, 0.7766, 0.625, 0.9613, 0.7455, 0.8587, 0.5, 0.8399, 0.5, 1.0, 0.5154, 1.0, 0.625, 0.9613, 0.625, 0.7766, 0.4846, 1.0, 0.5, 1.0, 0.5, 0.8399, 0.375, 0.7766, 0.375, 0.9613, 0.375, 0.7766, 0.3599, 0.7581, 0.2545, 0.8587, 0.375, 0.9613, 0.2709, 0.01867, 0.25, 0.01, 0.2291, 0.01867, 0.625, 0.9655, 0.7455, 0.8721, 0.6401, 0.7567, 0.625, 0.7742, 0.5, 0.8075, 0.5, 0.9788, 0.625, 0.9655, 0.625, 0.7742, 0.5, 0.8075, 0.375, 0.7742, 0.375, 0.9655, 0.5, 0.9788, 0.5, 0.9788, 0.5, 0.8075, 0.2545, 0.8721, 0.375, 0.9655, 0.375, 0.7742, 0.3599, 0.7567, 0.7455, 0.8587, 0.6401, 0.7581, 0.625, 0.7766, 0.625, 0.9613, 0.5, 1.0, 0.5154, 1.0, 0.625, 0.9613, 0.625, 0.7766, 0.5, 0.8399, 0.375, 0.7766, 0.375, 0.9613, 0.4846, 1.0, 0.5, 1.0, 0.5, 0.8399, 0.3599, 0.7581, 0.2545, 0.8587, 0.375, 0.9613, 0.375, 0.7766, 0.2709, 0.01867, 0.25, 0.01, 0.2291, 0.01867, 0.7455, 0.8721, 0.6401, 0.7567, 0.625, 0.7742, 0.625, 0.9655, 0.625, 0.9655, 0.625, 0.7742, 0.5, 0.8075, 0.5, 0.8075, 0.5, 0.9788, 0.375, 0.7742, 0.375, 0.9655, 0.5, 0.9788, 0.5, 0.9788, 0.5, 0.8075, 0.2545, 0.8721, 0.375, 0.9655, 0.375, 0.7742, 0.3599, 0.7567, 0.7455, 0.8587, 0.6401, 0.7581, 0.625, 0.7766, 0.625, 0.9613, 0.5, 0.8399, 0.5, 1.0, 0.5154, 1.0, 0.625, 0.9613, 0.625, 0.7766, 0.375, 0.7766, 0.375, 0.9613, 0.4846, 1.0, 0.5, 1.0, 0.5, 0.8399, 0.3599, 0.7581, 0.2545, 0.8587, 0.375, 0.9613, 0.375, 0.7766, 0.2709, 0.01867, 0.25, 0.01, 0.2291, 0.01867])
me_plane_001.materials.append(mat_white)
me_plane_001.update()

# ---- objects
ob_queen = bpy.data.objects.new('Queen', me_plane_001)

# ---- transforms, parenting, visibility, modifiers, constraints
ob_queen.location = (5.96e-08, 0.0, 0.0)

# ---- collection membership
col_collection.objects.link(ob_queen)

# ---- scene / render settings (as saved in the file)
scene.frame_start = 1; scene.frame_end = 250; scene.frame_set(1)
scene.render.engine = 'BLENDER_EEVEE_NEXT'
scene.render.bake_bias = 0.0
scene.render.bake_samples = 0
scene.cycles.sampling_pattern = 'TABULATED_SOBOL'
scene.eevee.use_volume_custom_range = False
bpy.context.view_layer.update()

# ---- added for rendering (the .blend has no active camera and no usable light): camera, sun
cam_auto = bpy.data.cameras.new('AutoCamera')
cam_auto.lens = 50.0
cam_auto.sensor_width = 36.0
cam_auto.clip_end = 1000.0
ob_auto_camera = bpy.data.objects.new('AutoCamera', cam_auto)
scene.collection.objects.link(ob_auto_camera)
ob_auto_camera.location = (1.91234, -2.29481, 2.42478)
ob_auto_camera.rotation_euler = (1.09748, -7.21219e-08, 0.694738)
scene.camera = ob_auto_camera
light_auto_sun = bpy.data.lights.new('AutoSun', 'SUN')
light_auto_sun.energy = 3.0
light_auto_sun.angle = 0.0523599
ob_auto_sun = bpy.data.objects.new('AutoSun', light_auto_sun)
scene.collection.objects.link(ob_auto_sun)
ob_auto_sun.rotation_euler = (0.872665, 0.174533, 0.523599)
bpy.context.view_layer.update()
